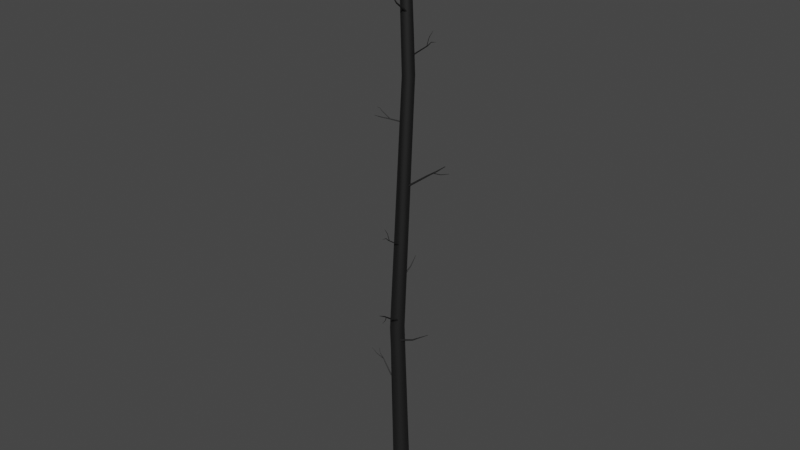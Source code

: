 # Source: Tree3_011.blend  (saved by Blender 2.91.10; exported with 4.5.12 LTS)
import bpy
from mathutils import Matrix  # noqa: F401  (used for matrix-valued properties, if any)

bpy.ops.wm.read_factory_settings(use_empty=True)
scene = bpy.context.scene
scene.name = 'Scene'

# ---- materials (node trees are filled in below, after node groups)
mat_tree_003mat = bpy.data.materials.new('Tree_003Mat')
mat_tree_003mat.use_transparent_shadow = False
mat_tree_003mat.diffuse_color = (0.05098, 0.05098, 0.05098, 1.0)
mat_tree_003mat.roughness = 0.69
mat_tree_003mat.metallic = 1.0

# ---- material node trees
mat_tree_003mat.use_nodes = True; mat_tree_003mat.node_tree.nodes.clear()
_N = mat_tree_003mat.node_tree.nodes; _L = mat_tree_003mat.node_tree.links
n0 = _N.new('ShaderNodeBsdfPrincipled'); n0.name = 'Principled BSDF'; n0.location = (10, 300)
n0.distribution = 'GGX'
n0.subsurface_method = 'BURLEY'
n0.inputs[0].default_value = (0.05098, 0.05098, 0.05098, 1.0)
n0.inputs[1].default_value = 1.0
n0.inputs[2].default_value = 0.69
n0.inputs[3].default_value = 1.45
n0.inputs[27].default_value = (0.0, 0.0, 0.0, 1.0)
n1 = _N.new('ShaderNodeOutputMaterial'); n1.name = 'Material Output'; n1.location = (300, 300)
n2 = _N.new('ShaderNodeNormalMap'); n2.name = 'Normal Map'; n2.location = (-300, -300)
n2.label = 'Normal/Map'
_L.new(n0.outputs[0], n1.inputs[0])
_L.new(n2.outputs[0], n0.inputs[5])
n1.is_active_output = True

# ---- world
world_world = bpy.data.worlds.new('World'); scene.world = world_world
world_world.use_nodes = True; world_world.node_tree.nodes.clear()
_N = world_world.node_tree.nodes; _L = world_world.node_tree.links
n0 = _N.new('ShaderNodeOutputWorld'); n0.name = 'World Output'; n0.location = (300, 300)
n1 = _N.new('ShaderNodeBackground'); n1.name = 'Background'; n1.location = (10, 300)
n1.inputs[0].default_value = (0.05088, 0.05088, 0.05088, 1.0)
_L.new(n1.outputs[0], n0.inputs[0])
n0.is_active_output = True
world_world.color = (0.05088, 0.05088, 0.05088)
world_world.use_sun_shadow = False
world_world.sun_shadow_jitter_overblur = 0.0

# ---- meshes
me_tree_003mesh = bpy.data.meshes.new('Tree_003Mesh')
me_tree_003mesh.from_pydata([(0.04349, -0.8788, 8.204), (0.3269, -1.426, 8.318), (0.04653, -0.8791, 8.198), (0.3279, -1.426, 8.316), (0.04644, -0.881, 8.191), (0.3279, -1.427, 8.313), (0.04326, -0.884, 8.186), (0.3268, -1.428, 8.311), (0.03784, -0.8873, 8.183), (0.3249, -1.429, 8.311), (0.03163, -0.89, 8.184), (0.3228, -1.43, 8.311), (0.02629, -0.8914, 8.188), (0.321, -1.431, 8.312), (0.02326, -0.8911, 8.194), (0.3199, -1.43, 8.314), (0.02334, -0.8891, 8.201), (0.32, -1.43, 8.317), (0.02652, -0.8862, 8.206), (0.3211, -1.429, 8.318), (0.03194, -0.8829, 8.209), (0.3229, -1.428, 8.319), (0.03816, -0.8802, 8.208), (0.3251, -1.427, 8.319), (0.1933, -1.127, 8.233), (0.1957, -1.127, 8.229), (0.1956, -1.129, 8.224), (0.1931, -1.131, 8.22), (0.1889, -1.134, 8.218), (0.1841, -1.136, 8.218), (0.18, -1.137, 8.221), (0.1776, -1.137, 8.226), (0.1777, -1.135, 8.231), (0.1801, -1.133, 8.235), (0.1844, -1.13, 8.237), (0.1892, -1.128, 8.237), (-0.04227, -0.02123, 7.642), (0.1008, -1.313, 8.484), (-0.03248, -0.02748, 7.629), (0.1033, -1.315, 8.481), (-0.03137, -0.03647, 7.613), (0.1036, -1.317, 8.477), (-0.03923, -0.0458, 7.6), (0.1016, -1.32, 8.473), (-0.05397, -0.05296, 7.593), (0.09777, -1.321, 8.471), (-0.07162, -0.05604, 7.593), (0.0932, -1.322, 8.471), (-0.08747, -0.05422, 7.602), (0.08911, -1.322, 8.473), (-0.09726, -0.04797, 7.615), (0.08658, -1.32, 8.477), (-0.09837, -0.03897, 7.631), (0.08629, -1.318, 8.481), (-0.09051, -0.02965, 7.644), (0.08832, -1.315, 8.484), (-0.07577, -0.02248, 7.651), (0.09213, -1.314, 8.486), (-0.05812, -0.0194, 7.651), (0.09669, -1.313, 8.486), (0.03676, -0.5581, 7.977), (0.04466, -0.5631, 7.966), (0.04556, -0.5704, 7.954), (0.03922, -0.5779, 7.943), (0.02732, -0.5837, 7.937), (0.01308, -0.5862, 7.938), (0.0002915, -0.5847, 7.944), (-0.007607, -0.5797, 7.955), (-0.008505, -0.5724, 7.968), (-0.002158, -0.5649, 7.978), (0.00973, -0.5591, 7.984), (0.02398, -0.5566, 7.984), (0.05428, -0.9764, 8.284), (0.06026, -0.9802, 8.276), (0.06094, -0.9857, 8.266), (0.05614, -0.9914, 8.258), (0.04713, -0.9958, 8.254), (0.03634, -0.9977, 8.254), (0.02665, -0.9966, 8.259), (0.02067, -0.9928, 8.268), (0.01999, -0.9873, 8.277), (0.02479, -0.9816, 8.285), (0.0338, -0.9772, 8.29), (0.04459, -0.9753, 8.289), (-0.1281, 0.2565, 9.373), (0.02038, 0.7771, 10.03), (-0.1234, 0.2658, 9.364), (0.02131, 0.7789, 10.03), (-0.1127, 0.2713, 9.356), (0.02342, 0.78, 10.03), (-0.09883, 0.2718, 9.353), (0.02616, 0.7801, 10.02), (-0.08556, 0.2669, 9.355), (0.02879, 0.7791, 10.02), (-0.07641, 0.2581, 9.361), (0.0306, 0.7774, 10.03), (-0.07383, 0.2477, 9.37), (0.03111, 0.7753, 10.03), (-0.07852, 0.2385, 9.38), (0.03018, 0.7735, 10.03), (-0.08922, 0.2329, 9.388), (0.02806, 0.7724, 10.03), (-0.1031, 0.2325, 9.391), (0.02532, 0.7723, 10.03), (-0.1163, 0.2373, 9.389), (0.0227, 0.7733, 10.03), (-0.1255, 0.2461, 9.383), (0.02089, 0.775, 10.03), (-0.04739, 0.5655, 9.658), (-0.04441, 0.5714, 9.652), (-0.0376, 0.5749, 9.647), (-0.02879, 0.5752, 9.645), (-0.02035, 0.5721, 9.646), (-0.01452, 0.5665, 9.65), (-0.01288, 0.5599, 9.656), (-0.01587, 0.554, 9.662), (-0.02267, 0.5504, 9.667), (-0.03148, 0.5502, 9.669), (-0.03993, 0.5532, 9.668), (-0.04575, 0.5588, 9.664), (0.0325, -0.1204, 10.83), (0.04337, -1.091, 11.44), (0.02945, -0.1275, 10.82), (0.04284, -1.092, 11.44), (0.02066, -0.1329, 10.81), (0.04133, -1.093, 11.44), (0.008486, -0.1352, 10.81), (0.03924, -1.093, 11.44), (-0.003805, -0.1337, 10.81), (0.03712, -1.093, 11.44), (-0.01292, -0.1289, 10.82), (0.03555, -1.092, 11.44), (-0.01643, -0.122, 10.83), (0.03495, -1.091, 11.44), (-0.01337, -0.1148, 10.84), (0.03547, -1.09, 11.44), (-0.004585, -0.1094, 10.85), (0.03699, -1.089, 11.44), (0.007585, -0.1071, 10.85), (0.03908, -1.089, 11.44), (0.01988, -0.1086, 10.85), (0.0412, -1.089, 11.44), (0.029, -0.1135, 10.84), (0.04277, -1.09, 11.44), (0.04248, -0.7324, 11.26), (0.04063, -0.7367, 11.25), (0.03531, -0.74, 11.25), (0.02794, -0.7413, 11.25), (0.02049, -0.7404, 11.25), (0.01497, -0.7375, 11.25), (0.01285, -0.7333, 11.26), (0.0147, -0.729, 11.27), (0.02002, -0.7257, 11.27), (0.02739, -0.7243, 11.27), (0.03483, -0.7252, 11.27), (0.04035, -0.7282, 11.27), (0.0396, -0.8766, 11.4), (0.03868, -0.8787, 11.4), (0.03606, -0.8803, 11.4), (0.03242, -0.881, 11.39), (0.02874, -0.8806, 11.4), (0.02602, -0.8791, 11.4), (0.02497, -0.877, 11.4), (0.02588, -0.8749, 11.4), (0.02851, -0.8733, 11.41), (0.03215, -0.8726, 11.41), (0.03582, -0.8731, 11.41), (0.03855, -0.8745, 11.4), (0.03807, -0.6921, 11.23), (0.03867, -0.9488, 11.79), (0.03667, -0.6974, 11.23), (0.03818, -0.9506, 11.79), (0.03251, -0.7015, 11.23), (0.03673, -0.952, 11.79), (0.02671, -0.7031, 11.23), (0.03472, -0.9526, 11.79), (0.02081, -0.7018, 11.23), (0.03266, -0.9522, 11.79), (0.01641, -0.6981, 11.23), (0.03113, -0.9509, 11.79), (0.01467, -0.6929, 11.23), (0.03053, -0.949, 11.79), (0.01607, -0.6875, 11.24), (0.03101, -0.9472, 11.79), (0.02023, -0.6835, 11.24), (0.03246, -0.9458, 11.79), (0.02603, -0.6819, 11.24), (0.03448, -0.9452, 11.79), (0.03192, -0.6831, 11.24), (0.03653, -0.9456, 11.79), (0.03633, -0.6869, 11.24), (0.03806, -0.9469, 11.79), (0.03788, -0.7904, 11.55), (0.03688, -0.7942, 11.54), (0.03391, -0.7971, 11.54), (0.02976, -0.7982, 11.54), (0.02555, -0.7973, 11.54), (0.0224, -0.7947, 11.54), (0.02116, -0.7909, 11.55), (0.02216, -0.7871, 11.55), (0.02513, -0.7842, 11.55), (0.02928, -0.7831, 11.55), (0.03349, -0.784, 11.55), (0.03663, -0.7867, 11.55), (0.3064, -0.1038, 19.35), (0.2784, -0.9012, 20.17), (0.3017, -0.1152, 19.34), (0.2774, -0.9035, 20.16), (0.2889, -0.1235, 19.33), (0.2749, -0.9051, 20.16), (0.2714, -0.1265, 19.32), (0.2714, -0.9057, 20.16), (0.2539, -0.1235, 19.33), (0.268, -0.9051, 20.16), (0.2411, -0.1152, 19.34), (0.2654, -0.9035, 20.16), (0.2364, -0.1038, 19.35), (0.2645, -0.9012, 20.17), (0.2411, -0.09245, 19.36), (0.2654, -0.899, 20.17), (0.2539, -0.08413, 19.37), (0.268, -0.8973, 20.17), (0.2714, -0.08109, 19.38), (0.2714, -0.8967, 20.17), (0.2889, -0.08413, 19.37), (0.2749, -0.8973, 20.17), (0.3017, -0.09245, 19.36), (0.2774, -0.899, 20.17), (0.2937, -0.5791, 19.72), (0.2907, -0.5863, 19.71), (0.2826, -0.5916, 19.71), (0.2714, -0.5936, 19.7), (0.2603, -0.5916, 19.71), (0.2522, -0.5863, 19.71), (0.2492, -0.5791, 19.72), (0.2522, -0.5719, 19.73), (0.2603, -0.5666, 19.74), (0.2714, -0.5647, 19.74), (0.2826, -0.5666, 19.74), (0.2907, -0.5719, 19.73), (0.0148, 0.02522, 20.08), (-0.7826, 0.05329, 20.89), (0.003444, 0.02991, 20.07), (-0.7849, 0.05422, 20.89), (-0.004871, 0.04272, 20.06), (-0.7865, 0.05675, 20.89), (-0.007915, 0.06021, 20.05), (-0.7871, 0.06021, 20.89), (-0.004871, 0.0777, 20.06), (-0.7865, 0.06367, 20.89), (0.003444, 0.09051, 20.07), (-0.7849, 0.06621, 20.89), (0.0148, 0.0952, 20.08), (-0.7826, 0.06713, 20.89), (0.02616, 0.09051, 20.09), (-0.7804, 0.06621, 20.9), (0.03448, 0.0777, 20.1), (-0.7787, 0.06367, 20.9), (0.03752, 0.06021, 20.11), (-0.7781, 0.06021, 20.9), (0.02616, 0.02991, 20.09), (-0.7804, 0.05422, 20.9), (-0.4605, 0.03795, 20.45), (-0.4677, 0.04093, 20.44), (-0.473, 0.04908, 20.43), (-0.475, 0.06021, 20.43), (-0.473, 0.07134, 20.43), (-0.4677, 0.07949, 20.44), (-0.4605, 0.08247, 20.45), (-0.4533, 0.07949, 20.46), (-0.448, 0.07134, 20.46), (-0.446, 0.06021, 20.47), (-0.4533, 0.04093, 20.46), (-0.4841, -0.03599, 4.992), (-1.298, 0.2467, 5.748), (-0.4814, -0.02363, 4.991), (-1.298, 0.2488, 5.747), (-0.475, -0.0135, 4.995), (-1.297, 0.2506, 5.748), (-0.4665, -0.008347, 5.003), (-1.295, 0.2515, 5.749), (-0.4582, -0.009532, 5.013), (-1.294, 0.2513, 5.751), (-0.4523, -0.01674, 5.021), (-1.293, 0.25, 5.753), (-0.4504, -0.02804, 5.027), (-1.293, 0.2481, 5.753), (-0.453, -0.04041, 5.027), (-1.293, 0.246, 5.754), (-0.4595, -0.05053, 5.023), (-1.294, 0.2442, 5.753), (-0.468, -0.05569, 5.015), (-1.296, 0.2433, 5.752), (-0.4763, -0.05451, 5.006), (-1.297, 0.2435, 5.75), (-0.4822, -0.0473, 4.997), (-1.298, 0.2448, 5.748), (-1.019, 0.1116, 5.492), (-1.018, 0.1191, 5.492), (-1.014, 0.1252, 5.494), (-1.009, 0.1284, 5.499), (-1.004, 0.1277, 5.505), (-1.0, 0.1233, 5.51), (-0.999, 0.1164, 5.513), (-1.001, 0.109, 5.514), (-1.005, 0.1028, 5.511), (-1.01, 0.09971, 5.506), (-1.015, 0.1004, 5.501), (-1.018, 0.1048, 5.495), (-1.16, 0.1197, 5.637), (-1.159, 0.1234, 5.637), (-1.157, 0.1264, 5.638), (-1.154, 0.1279, 5.641), (-1.152, 0.1276, 5.644), (-1.15, 0.1254, 5.646), (-1.15, 0.122, 5.648), (-1.15, 0.1183, 5.648), (-1.152, 0.1153, 5.647), (-1.155, 0.1138, 5.644), (-1.157, 0.1141, 5.642), (-1.159, 0.1163, 5.639), (-0.9825, 0.101, 5.463), (-1.371, -0.09255, 5.896), (-0.9833, 0.1068, 5.465), (-1.371, -0.09056, 5.896), (-0.9818, 0.1115, 5.468), (-1.371, -0.08892, 5.898), (-0.9783, 0.1139, 5.473), (-1.369, -0.08808, 5.899), (-0.9738, 0.1134, 5.477), (-1.368, -0.08826, 5.901), (-0.9694, 0.1101, 5.479), (-1.366, -0.08942, 5.901), (-0.9663, 0.1049, 5.48), (-1.365, -0.09123, 5.902), (-0.9655, 0.09911, 5.478), (-1.365, -0.09323, 5.901), (-0.967, 0.09441, 5.474), (-1.365, -0.09486, 5.9), (-0.9705, 0.09198, 5.47), (-1.367, -0.09571, 5.898), (-0.9751, 0.0925, 5.466), (-1.368, -0.09553, 5.897), (-0.9794, 0.09582, 5.464), (-1.37, -0.09437, 5.896), (-1.175, -0.04118, 5.688), (-1.176, -0.03709, 5.689), (-1.175, -0.03372, 5.692), (-1.172, -0.03199, 5.695), (-1.169, -0.03236, 5.697), (-1.166, -0.03473, 5.699), (-1.164, -0.03847, 5.7), (-1.163, -0.04256, 5.698), (-1.164, -0.04593, 5.696), (-1.167, -0.04766, 5.693), (-1.17, -0.04728, 5.69), (-1.173, -0.04492, 5.688), (-0.3574, -0.1745, 15.54), (-0.9408, -0.1931, 15.84), (-0.3607, -0.1775, 15.54), (-0.9413, -0.1936, 15.84), (-0.3643, -0.1769, 15.53), (-0.9419, -0.1935, 15.84), (-0.3673, -0.1727, 15.53), (-0.9425, -0.1927, 15.84), (-0.3689, -0.1661, 15.52), (-0.9427, -0.1916, 15.84), (-0.3686, -0.1589, 15.52), (-0.9427, -0.1904, 15.84), (-0.3666, -0.153, 15.53), (-0.9423, -0.1894, 15.84), (-0.3633, -0.1499, 15.53), (-0.9418, -0.1888, 15.84), (-0.3597, -0.1506, 15.54), (-0.9411, -0.1889, 15.84), (-0.3567, -0.1548, 15.54), (-0.9406, -0.1897, 15.84), (-0.3551, -0.1614, 15.55), (-0.9404, -0.1908, 15.84), (-0.3554, -0.1686, 15.55), (-0.9404, -0.192, 15.84), (-0.7295, -0.1744, 15.75), (-0.7314, -0.1763, 15.75), (-0.7336, -0.1759, 15.75), (-0.7354, -0.1733, 15.74), (-0.7364, -0.1694, 15.74), (-0.7362, -0.165, 15.74), (-0.735, -0.1614, 15.74), (-0.733, -0.1596, 15.75), (-0.7308, -0.16, 15.75), (-0.729, -0.1625, 15.75), (-0.7281, -0.1665, 15.76), (-0.7282, -0.1709, 15.76), (-0.8223, -0.1601, 15.82), (-0.8233, -0.161, 15.82), (-0.8244, -0.1608, 15.82), (-0.8253, -0.1596, 15.82), (-0.8258, -0.1576, 15.81), (-0.8257, -0.1555, 15.81), (-0.8251, -0.1537, 15.82), (-0.8241, -0.1528, 15.82), (-0.823, -0.153, 15.82), (-0.8221, -0.1542, 15.82), (-0.8217, -0.1562, 15.82), (-0.8217, -0.1584, 15.82), (0.01957, -0.05316, 15.5), (-0.8967, -0.3547, 15.59), (0.01966, -0.05658, 15.49), (-0.8966, -0.3556, 15.59), (0.018, -0.05501, 15.48), (-0.8971, -0.3552, 15.59), (0.01503, -0.04885, 15.47), (-0.8978, -0.3536, 15.59), (0.01154, -0.03977, 15.47), (-0.8987, -0.3513, 15.59), (0.008485, -0.0302, 15.47), (-0.8995, -0.3488, 15.59), (0.006667, -0.02269, 15.48), (-0.9, -0.3468, 15.59), (0.006578, -0.01927, 15.49), (-0.9, -0.346, 15.59), (0.008241, -0.02085, 15.5), (-0.8996, -0.3464, 15.59), (0.01121, -0.02701, 15.51), (-0.8988, -0.348, 15.6), (0.01469, -0.03608, 15.51), (-0.8979, -0.3503, 15.6), (0.01775, -0.04566, 15.51), (-0.8971, -0.3528, 15.6), (-0.4721, -0.2186, 15.55), (-0.4721, -0.2213, 15.54), (-0.4734, -0.2201, 15.54), (-0.4758, -0.2151, 15.53), (-0.4786, -0.2078, 15.53), (-0.4811, -0.2, 15.53), (-0.4825, -0.194, 15.54), (-0.4826, -0.1912, 15.54), (-0.4813, -0.1925, 15.55), (-0.4789, -0.1975, 15.56), (-0.4761, -0.2048, 15.56), (-0.4736, -0.2125, 15.56), (-0.6818, -0.2915, 15.57), (-0.6817, -0.2936, 15.56), (-0.6827, -0.2926, 15.56), (-0.6845, -0.2889, 15.55), (-0.6867, -0.2833, 15.55), (-0.6885, -0.2774, 15.55), (-0.6896, -0.2729, 15.55), (-0.6897, -0.2708, 15.56), (-0.6887, -0.2717, 15.57), (-0.6869, -0.2755, 15.57), (-0.6847, -0.281, 15.57), (-0.6829, -0.2869, 15.57), (1.155, 0.3116, 13.8), (1.781, 0.3577, 13.93), (1.157, 0.3075, 13.79), (1.781, 0.3563, 13.93), (1.159, 0.3013, 13.79), (1.782, 0.3542, 13.93), (1.159, 0.2946, 13.79), (1.782, 0.3519, 13.93), (1.159, 0.2891, 13.79), (1.782, 0.35, 13.93), (1.157, 0.2864, 13.8), (1.781, 0.3491, 13.93), (1.155, 0.2872, 13.81), (1.781, 0.3493, 13.94), (1.153, 0.2912, 13.81), (1.78, 0.3507, 13.94), (1.151, 0.2974, 13.81), (1.779, 0.3528, 13.94), (1.151, 0.3041, 13.81), (1.779, 0.3551, 13.94), (1.151, 0.3096, 13.81), (1.779, 0.357, 13.94), (1.153, 0.3123, 13.8), (1.78, 0.3579, 13.93), (1.461, 0.321, 13.83), (1.463, 0.3179, 13.82), (1.464, 0.313, 13.82), (1.464, 0.3078, 13.82), (1.464, 0.3036, 13.83), (1.463, 0.3015, 13.83), (1.461, 0.302, 13.84), (1.459, 0.3052, 13.84), (1.458, 0.31, 13.84), (1.458, 0.3152, 13.84), (1.458, 0.3194, 13.84), (1.459, 0.3215, 13.83), (0.2385, 0.05643, 13.12), (1.555, 0.4383, 14.12), (0.2494, 0.04702, 13.11), (1.557, 0.4359, 14.11), (0.2574, 0.03155, 13.1), (1.56, 0.4319, 14.11), (0.2603, 0.01416, 13.11), (1.56, 0.4274, 14.11), (0.2574, -0.0004873, 13.12), (1.56, 0.4236, 14.12), (0.2494, -0.008471, 13.13), (1.557, 0.4215, 14.12), (0.2385, -0.007651, 13.15), (1.555, 0.4217, 14.12), (0.2276, 0.001752, 13.16), (1.552, 0.4242, 14.13), (0.2196, 0.01722, 13.16), (1.55, 0.4282, 14.13), (0.2167, 0.03461, 13.16), (1.549, 0.4327, 14.13), (0.2196, 0.04926, 13.15), (1.55, 0.4364, 14.12), (0.2276, 0.05724, 13.13), (1.552, 0.4385, 14.12), (0.9467, 0.2685, 13.65), (0.9555, 0.2609, 13.65), (0.962, 0.2484, 13.64), (0.9643, 0.2344, 13.64), (0.962, 0.2226, 13.65), (0.9555, 0.2161, 13.66), (0.9467, 0.2168, 13.67), (0.9379, 0.2244, 13.68), (0.9315, 0.2369, 13.69), (0.9291, 0.2509, 13.68), (0.9315, 0.2627, 13.68), (0.9379, 0.2692, 13.67), (1.257, 0.3514, 13.87), (1.264, 0.3457, 13.87), (1.268, 0.3362, 13.86), (1.27, 0.3256, 13.87), (1.268, 0.3166, 13.87), (1.264, 0.3118, 13.88), (1.257, 0.3123, 13.89), (1.25, 0.318, 13.9), (1.245, 0.3275, 13.9), (1.244, 0.3381, 13.9), (1.245, 0.3471, 13.89), (1.25, 0.3519, 13.88), (0.4279, 0.08742, 17.89), (1.392, 0.06716, 18.51), (0.4351, 0.08414, 17.88), (1.393, 0.06659, 18.51), (0.4403, 0.07518, 17.87), (1.394, 0.06505, 18.51), (0.4422, 0.06294, 17.87), (1.394, 0.06294, 18.51), (0.4403, 0.05071, 17.87), (1.394, 0.06084, 18.51), (0.4351, 0.04175, 17.88), (1.393, 0.05929, 18.51), (0.4279, 0.03847, 17.89), (1.392, 0.05873, 18.51), (0.4208, 0.04175, 17.9), (1.391, 0.05929, 18.51), (0.4156, 0.05071, 17.91), (1.39, 0.06084, 18.51), (0.4137, 0.06294, 17.91), (1.39, 0.06294, 18.51), (0.4156, 0.07518, 17.91), (1.39, 0.06505, 18.51), (0.4208, 0.08414, 17.9), (1.391, 0.06659, 18.51), (1.035, 0.07776, 18.33), (1.04, 0.07578, 18.32), (1.043, 0.07035, 18.32), (1.044, 0.06294, 18.31), (1.043, 0.05553, 18.32), (1.04, 0.05011, 18.32), (1.035, 0.04812, 18.33), (1.031, 0.05011, 18.33), (1.028, 0.05553, 18.34), (1.027, 0.06294, 18.34), (1.028, 0.07035, 18.34), (1.031, 0.07578, 18.33), (1.178, 0.07026, 18.47), (1.18, 0.06928, 18.47), (1.182, 0.0666, 18.46), (1.182, 0.06294, 18.46), (1.182, 0.05929, 18.46), (1.18, 0.05661, 18.47), (1.178, 0.05563, 18.47), (1.176, 0.05661, 18.47), (1.174, 0.05929, 18.48), (1.174, 0.06294, 18.48), (1.174, 0.0666, 18.48), (1.176, 0.06928, 18.47), (0.9953, 0.07465, 18.3), (1.246, 0.06702, 18.86), (1.001, 0.07308, 18.3), (1.248, 0.06647, 18.86), (1.005, 0.0688, 18.3), (1.249, 0.06498, 18.86), (1.006, 0.06294, 18.3), (1.25, 0.06294, 18.86), (1.005, 0.05709, 18.3), (1.249, 0.06091, 18.86), (1.001, 0.05281, 18.3), (1.248, 0.05942, 18.86), (0.9953, 0.05124, 18.3), (1.246, 0.05887, 18.86), (0.99, 0.05281, 18.3), (1.244, 0.05942, 18.86), (0.9861, 0.05709, 18.3), (1.243, 0.06091, 18.86), (0.9847, 0.06294, 18.31), (1.242, 0.06294, 18.86), (0.9861, 0.0688, 18.3), (1.243, 0.06498, 18.86), (0.99, 0.07308, 18.3), (1.244, 0.06647, 18.86), (1.09, 0.0713, 18.61), (1.094, 0.07018, 18.61), (1.097, 0.06712, 18.61), (1.098, 0.06294, 18.61), (1.097, 0.05876, 18.61), (1.094, 0.0557, 18.61), (1.09, 0.05458, 18.61), (1.087, 0.0557, 18.62), (1.084, 0.05876, 18.62), (1.083, 0.06294, 18.62), (1.084, 0.06712, 18.62), (1.087, 0.07018, 18.62), (-0.1716, -0.08287, 6.72), (1.034, 0.2803, 7.263), (-0.1639, -0.1009, 6.71), (1.036, 0.2768, 7.261), (-0.1591, -0.1221, 6.711), (1.037, 0.2726, 7.262), (-0.1584, -0.1408, 6.722), (1.037, 0.2689, 7.264), (-0.1621, -0.1521, 6.74), (1.036, 0.2667, 7.267), (-0.1692, -0.1528, 6.761), (1.035, 0.2665, 7.271), (-0.1777, -0.1428, 6.778), (1.033, 0.2685, 7.275), (-0.1854, -0.1248, 6.788), (1.031, 0.272, 7.277), (-0.1903, -0.1036, 6.787), (1.03, 0.2762, 7.277), (-0.191, -0.08488, 6.776), (1.03, 0.2799, 7.274), (-0.1873, -0.07363, 6.758), (1.031, 0.2822, 7.271), (-0.1802, -0.07289, 6.737), (1.032, 0.2823, 7.267), (0.5052, 0.04636, 6.943), (0.5102, 0.0349, 6.937), (0.5132, 0.0214, 6.938), (0.5137, 0.009473, 6.945), (0.5113, 0.002318, 6.957), (0.5068, 0.001845, 6.97), (0.5014, 0.008187, 6.981), (0.4965, 0.01965, 6.987), (0.4934, 0.03315, 6.986), (0.493, 0.04507, 6.979), (0.4953, 0.05223, 6.968), (0.4998, 0.0527, 6.954), (0.01486, 0.3566, 0.003807), (0.01486, 0.2182, 23.53), (0.2088, 0.2936, 0.003807), (0.1274, 0.1816, 23.53), (0.3286, 0.1286, 0.003807), (0.197, 0.08585, 23.53), (0.3286, -0.07529, 0.003807), (0.197, -0.03252, 23.53), (0.2088, -0.2402, 0.003807), (0.1274, -0.1283, 23.53), (0.01486, -0.3033, 0.003807), (0.01486, -0.1649, 23.53), (-0.1791, -0.2402, 0.003807), (-0.09772, -0.1283, 23.53), (-0.2989, -0.07529, 0.003807), (-0.1673, -0.03252, 23.53), (-0.2989, 0.1286, 0.003807), (-0.1673, 0.08585, 23.53), (-0.1791, 0.2936, 0.003807), (-0.09772, 0.1816, 23.53), (0.2743, 0.2553, 17.17), (0.4087, 0.2116, 17.17), (0.4917, 0.09731, 17.17), (0.4917, -0.04398, 17.17), (0.4087, -0.1583, 17.17), (0.2743, -0.2019, 17.17), (0.1399, -0.1583, 17.17), (0.05688, -0.04398, 17.17), (0.05688, 0.09731, 17.17), (0.1399, 0.2116, 17.17), (-0.05449, 0.2526, 7.24), (0.04696, 0.113, 7.24), (0.04696, -0.05963, 7.24), (-0.05449, -0.1993, 7.24), (-0.2186, -0.2526, 7.24), (-0.3828, -0.1993, 7.24), (-0.4842, -0.05963, 7.24), (-0.4842, 0.113, 7.24), (-0.3828, 0.2526, 7.24), (-0.2186, 0.3059, 7.24)], [], [(24, 1, 3), (3, 25, 24), (25, 3, 5), (5, 26, 25), (26, 5, 7), (7, 27, 26), (27, 7, 9), (9, 28, 27), (28, 9, 11), (11, 29, 28), (29, 11, 13), (13, 30, 29), (30, 13, 15), (15, 31, 30), (31, 15, 17), (17, 32, 31), (32, 17, 19), (19, 33, 32), (33, 19, 21), (21, 34, 33), (34, 21, 23), (23, 35, 34), (35, 23, 1), (1, 24, 35), (22, 35, 24), (24, 0, 22), (20, 34, 35), (35, 22, 20), (18, 33, 34), (34, 20, 18), (16, 32, 33), (33, 18, 16), (14, 31, 32), (32, 16, 14), (12, 30, 31), (31, 14, 12), (10, 29, 30), (30, 12, 10), (8, 28, 29), (29, 10, 8), (6, 27, 28), (28, 8, 6), (4, 26, 27), (27, 6, 4), (2, 25, 26), (26, 4, 2), (0, 24, 25), (25, 2, 0), (83, 59, 37), (72, 83, 37), (72, 37, 39), (72, 39, 73), (73, 39, 41), (43, 75, 74), (41, 43, 74), (73, 41, 74), (75, 43, 45), (47, 77, 76), (45, 47, 76), (75, 45, 76), (77, 47, 49), (51, 79, 78), (49, 51, 78), (77, 49, 78), (79, 51, 53), (55, 81, 80), (53, 55, 80), (79, 53, 80), (81, 55, 57), (59, 83, 82), (57, 59, 82), (81, 57, 82), (58, 71, 60), (61, 38, 36), (60, 61, 36), (58, 60, 36), (54, 69, 70), (56, 54, 70), (56, 70, 71), (56, 71, 58), (50, 67, 68), (52, 50, 68), (52, 68, 69), (52, 69, 54), (46, 65, 66), (48, 46, 66), (48, 66, 67), (48, 67, 50), (42, 63, 64), (44, 42, 64), (44, 64, 65), (44, 65, 46), (38, 61, 62), (40, 38, 62), (40, 62, 63), (40, 63, 42), (71, 83, 72), (73, 61, 60), (72, 73, 60), (71, 72, 60), (69, 81, 82), (70, 69, 82), (70, 82, 83), (70, 83, 71), (67, 79, 80), (68, 67, 80), (68, 80, 81), (68, 81, 69), (65, 77, 78), (66, 65, 78), (66, 78, 79), (66, 79, 67), (63, 75, 76), (64, 63, 76), (64, 76, 77), (64, 77, 65), (61, 73, 74), (62, 61, 74), (62, 74, 75), (62, 75, 63), (87, 89, 110, 109), (91, 111, 110, 89), (91, 93, 112, 111), (95, 113, 112, 93), (95, 97, 114, 113), (99, 115, 114, 97), (99, 101, 116, 115), (103, 117, 116, 101), (103, 105, 118, 117), (107, 119, 118, 105), (107, 85, 108, 119), (119, 108, 106, 104), (108, 109, 84, 106), (98, 116, 117, 100), (117, 118, 102, 100), (94, 114, 115, 96), (115, 116, 98, 96), (90, 112, 113, 92), (113, 114, 94, 92), (86, 110, 111, 88), (111, 112, 90, 88), (109, 110, 86, 84), (123, 157, 156, 121), (125, 158, 157, 123), (125, 127, 159, 158), (129, 160, 159, 127), (129, 131, 161, 160), (133, 162, 161, 131), (133, 135, 163, 162), (137, 164, 163, 135), (137, 139, 165, 164), (141, 166, 165, 139), (141, 143, 167, 166), (144, 145, 122, 120), (140, 138, 153, 154), (155, 142, 140, 154), (136, 134, 151, 152), (153, 138, 136, 152), (132, 130, 149, 150), (151, 134, 132, 150), (128, 126, 147, 148), (149, 130, 128, 148), (124, 122, 145, 146), (147, 126, 124, 146), (156, 144, 155, 167), (156, 157, 145, 144), (154, 153, 165, 166), (167, 155, 154, 166), (152, 151, 163, 164), (165, 153, 152, 164), (150, 149, 161, 162), (163, 151, 150, 162), (148, 147, 159, 160), (161, 149, 148, 160), (146, 145, 157, 158), (159, 147, 146, 158), (156, 167, 143, 121), (171, 193, 192, 169), (173, 194, 193, 171), (173, 175, 195, 194), (177, 196, 195, 175), (179, 197, 196, 177), (179, 181, 198, 197), (183, 199, 198, 181), (183, 185, 200, 199), (187, 201, 200, 185), (189, 202, 201, 187), (189, 191, 203, 202), (190, 203, 192), (193, 170, 168), (192, 193, 168), (190, 192, 168), (186, 201, 202), (188, 186, 202), (188, 202, 203), (188, 203, 190), (184, 200, 201), (201, 186, 184), (180, 198, 199), (182, 180, 199), (182, 199, 200), (182, 200, 184), (176, 196, 197), (178, 176, 197), (178, 197, 198), (178, 198, 180), (174, 195, 196), (196, 176, 174), (170, 193, 194), (172, 170, 194), (172, 194, 195), (172, 195, 174), (207, 209, 230, 229), (211, 231, 230, 209), (211, 213, 232, 231), (215, 233, 232, 213), (215, 217, 234, 233), (219, 235, 234, 217), (219, 221, 236, 235), (223, 237, 236, 221), (223, 225, 238, 237), (227, 239, 238, 225), (227, 205, 228, 239), (226, 224, 238, 239), (228, 204, 226, 239), (222, 220, 236, 237), (238, 224, 222, 237), (218, 216, 234, 235), (236, 220, 218, 235), (214, 212, 232, 233), (234, 216, 214, 233), (210, 208, 230, 231), (232, 212, 210, 231), (206, 204, 228, 229), (230, 208, 206, 229), (259, 261, 272, 271), (243, 263, 262, 241), (245, 264, 263, 243), (245, 247, 265, 264), (249, 266, 265, 247), (249, 251, 267, 266), (253, 268, 267, 251), (253, 255, 269, 268), (257, 270, 269, 255), (257, 259, 271, 270), (272, 260, 258, 271), (262, 240, 260, 272), (262, 263, 242, 240), (256, 254, 269, 270), (271, 258, 256, 270), (252, 250, 267, 268), (269, 254, 252, 268), (248, 246, 265, 266), (267, 250, 248, 266), (244, 242, 263, 264), (265, 246, 244, 264), (309, 274, 276), (278, 311, 310), (276, 278, 310), (309, 276, 310), (311, 278, 280), (282, 313, 312), (280, 282, 312), (311, 280, 312), (313, 282, 284), (286, 315, 314), (284, 286, 314), (313, 284, 314), (315, 286, 288), (290, 317, 316), (288, 290, 316), (315, 288, 316), (317, 290, 292), (294, 319, 318), (292, 294, 318), (317, 292, 318), (319, 294, 296), (274, 309, 320), (296, 274, 320), (319, 296, 320), (293, 307, 308), (295, 293, 308), (295, 308, 297), (295, 297, 273), (289, 305, 306), (291, 289, 306), (291, 306, 307), (291, 307, 293), (285, 303, 304), (287, 285, 304), (287, 304, 305), (287, 305, 289), (281, 301, 302), (283, 281, 302), (283, 302, 303), (283, 303, 285), (277, 299, 300), (279, 277, 300), (279, 300, 301), (279, 301, 281), (273, 297, 298), (275, 273, 298), (275, 298, 299), (275, 299, 277), (307, 319, 320), (308, 307, 320), (308, 320, 309), (308, 309, 297), (305, 317, 318), (306, 305, 318), (306, 318, 319), (306, 319, 307), (303, 315, 316), (304, 303, 316), (304, 316, 317), (304, 317, 305), (301, 313, 314), (302, 301, 314), (302, 314, 315), (302, 315, 303), (299, 311, 312), (300, 299, 312), (300, 312, 313), (300, 313, 301), (297, 309, 310), (298, 297, 310), (298, 310, 311), (298, 311, 299), (345, 322, 324), (324, 346, 345), (346, 324, 326), (328, 348, 347), (326, 328, 347), (346, 326, 347), (348, 328, 330), (332, 350, 349), (330, 332, 349), (348, 330, 349), (350, 332, 334), (334, 351, 350), (351, 334, 336), (338, 353, 352), (336, 338, 352), (351, 336, 352), (353, 338, 340), (342, 355, 354), (340, 342, 354), (353, 340, 354), (355, 342, 344), (322, 345, 356), (344, 322, 356), (355, 344, 356), (341, 355, 356), (343, 341, 356), (343, 356, 345), (343, 345, 321), (337, 353, 354), (339, 337, 354), (339, 354, 355), (339, 355, 341), (333, 351, 352), (335, 333, 352), (335, 352, 353), (335, 353, 337), (331, 350, 351), (351, 333, 331), (327, 348, 349), (329, 327, 349), (329, 349, 350), (329, 350, 331), (323, 346, 347), (325, 323, 347), (325, 347, 348), (325, 348, 327), (321, 345, 346), (346, 323, 321), (360, 362, 395, 394), (364, 396, 395, 362), (366, 368, 398, 397), (364, 366, 397, 396), (370, 399, 398, 368), (372, 400, 399, 370), (374, 401, 400, 372), (374, 376, 402, 401), (378, 403, 402, 376), (378, 380, 404, 403), (358, 393, 404, 380), (381, 382, 357, 379), (373, 390, 391, 375), (391, 392, 377, 375), (369, 388, 389, 371), (389, 390, 373, 371), (365, 386, 387, 367), (387, 388, 369, 367), (359, 383, 384, 361), (384, 385, 363, 361), (385, 386, 365, 363), (382, 383, 359, 357), (393, 381, 392, 404), (391, 390, 402, 403), (404, 392, 391, 403), (389, 388, 400, 401), (402, 390, 389, 401), (400, 388, 387, 399), (399, 387, 386, 398), (384, 383, 395, 396), (385, 384, 396, 397), (398, 386, 385, 397), (382, 381, 393, 394), (395, 383, 382, 394), (408, 442, 441, 406), (410, 443, 442, 408), (410, 412, 444, 443), (414, 445, 444, 412), (416, 446, 445, 414), (416, 418, 447, 446), (420, 448, 447, 418), (420, 422, 449, 448), (424, 450, 449, 422), (426, 451, 450, 424), (426, 428, 452, 451), (441, 429, 440, 452), (430, 431, 407, 405), (427, 429, 430, 405), (423, 421, 438, 439), (439, 440, 425, 423), (419, 437, 438, 421), (436, 437, 419, 417), (413, 411, 433, 434), (435, 436, 417, 415, 434), (415, 413, 434), (409, 432, 433, 411), (431, 432, 409, 407), (441, 442, 430, 429), (439, 438, 450, 451), (452, 440, 439, 451), (450, 438, 437, 449), (436, 435, 447, 448), (449, 437, 436, 448), (434, 433, 445, 446), (447, 435, 434, 446), (445, 433, 432, 444), (431, 430, 442, 443), (444, 432, 431, 443), (456, 478, 477, 454), (458, 479, 478, 456), (458, 460, 480, 479), (462, 481, 480, 460), (462, 464, 482, 481), (466, 483, 482, 464), (466, 468, 484, 483), (470, 485, 484, 468), (470, 472, 486, 485), (474, 487, 486, 472), (474, 476, 488, 487), (477, 453, 475, 488), (477, 478, 455, 453), (473, 471, 486, 487), (488, 475, 473, 487), (469, 467, 484, 485), (486, 471, 469, 485), (465, 463, 482, 483), (484, 467, 465, 483), (461, 459, 480, 481), (482, 463, 461, 481), (457, 455, 478, 479), (480, 459, 457, 479), (144, 120, 142, 155), (490, 492, 525, 536), (492, 494, 526, 525), (496, 498, 528, 527), (526, 494, 496, 527), (500, 502, 530, 529), (528, 498, 500, 529), (504, 506, 532, 531), (530, 502, 504, 531), (508, 510, 534, 533), (532, 506, 508, 533), (534, 510, 512, 535), (477, 488, 476, 454), (513, 514, 491, 489), (509, 507, 522, 523), (524, 511, 509, 523), (505, 503, 520, 521), (522, 507, 505, 521), (501, 499, 518, 519), (520, 503, 501, 519), (497, 495, 516, 517), (518, 499, 497, 517), (493, 491, 514, 515), (516, 495, 493, 515), (525, 526, 514, 513), (523, 522, 534, 535), (536, 524, 523, 535), (521, 520, 532, 533), (534, 522, 521, 533), (519, 518, 530, 531), (532, 520, 519, 531), (517, 516, 528, 529), (530, 518, 517, 529), (515, 514, 526, 527), (528, 516, 515, 527), (540, 574, 573, 538), (542, 575, 574, 540), (542, 544, 576, 575), (546, 577, 576, 544), (546, 548, 578, 577), (550, 579, 578, 548), (550, 552, 580, 579), (554, 581, 580, 552), (554, 556, 582, 581), (558, 583, 582, 556), (560, 584, 583, 558), (561, 562, 539, 537), (572, 559, 557, 571), (571, 557, 555, 570), (553, 551, 568, 569), (570, 555, 553, 569), (549, 547, 566, 567), (568, 551, 549, 567), (545, 543, 564, 565), (566, 547, 545, 565), (541, 539, 562, 563), (564, 543, 541, 563), (573, 561, 572, 584), (573, 574, 562, 561), (584, 572, 571, 583), (583, 571, 570, 582), (569, 568, 580, 581), (582, 570, 569, 581), (567, 566, 578, 579), (580, 568, 567, 579), (565, 564, 576, 577), (578, 566, 565, 577), (563, 562, 574, 575), (576, 564, 563, 575), (590, 611, 610, 588), (592, 612, 611, 590), (592, 594, 613, 612), (596, 614, 613, 594), (596, 598, 615, 614), (600, 616, 615, 598), (600, 602, 617, 616), (604, 618, 617, 602), (606, 619, 618, 604), (608, 620, 619, 606), (586, 609, 620, 608), (609, 585, 607, 620), (620, 607, 605, 619), (619, 605, 603, 618), (618, 603, 601, 617), (599, 597, 615, 616), (617, 601, 599, 616), (595, 593, 613, 614), (615, 597, 595, 614), (591, 589, 611, 612), (613, 593, 591, 612), (611, 589, 587, 610), (610, 587, 585, 609), (425, 440, 429, 427), (656, 644, 622), (645, 656, 622), (645, 622, 624), (645, 624, 646), (646, 624, 626), (628, 648, 647), (626, 628, 647), (646, 626, 647), (648, 628, 630), (632, 650, 649), (630, 632, 649), (648, 630, 649), (650, 632, 634), (636, 652, 651), (634, 636, 651), (650, 634, 651), (652, 636, 638), (640, 654, 653), (638, 640, 653), (652, 638, 653), (654, 640, 642), (644, 656, 655), (642, 644, 655), (654, 642, 655), (643, 656, 645), (646, 623, 621), (645, 646, 621), (643, 645, 621), (639, 654, 655), (641, 639, 655), (641, 655, 656), (641, 656, 643), (635, 652, 653), (637, 635, 653), (637, 653, 654), (637, 654, 639), (631, 650, 651), (633, 631, 651), (633, 651, 652), (633, 652, 635), (627, 648, 649), (629, 627, 649), (629, 649, 650), (629, 650, 631), (623, 646, 647), (625, 623, 647), (625, 647, 648), (625, 648, 627), (658, 660, 677, 686), (660, 662, 678, 677), (664, 666, 680, 679), (678, 662, 664, 679), (668, 670, 682, 681), (680, 666, 668, 681), (672, 674, 684, 683), (682, 670, 672, 683), (684, 674, 676, 685), (678, 679, 687, 696), (695, 677, 678, 696), (692, 684, 685, 693), (685, 686, 694, 693), (690, 682, 683, 691), (683, 684, 692, 691), (688, 680, 681, 689), (681, 682, 690, 689), (679, 680, 688, 687), (686, 685, 676, 658), (696, 687, 657, 675), (687, 688, 659, 657), (689, 690, 663, 661), (659, 688, 689, 661), (691, 692, 667, 665), (663, 690, 691, 665), (693, 694, 671, 669), (667, 692, 693, 669), (671, 694, 695, 673), (675, 673, 695, 696), (694, 686, 677, 695), (262, 272, 261, 241), (207, 229, 228, 205), (561, 537, 559, 572), (573, 584, 560, 538), (588, 610, 609, 586), (441, 452, 428, 406), (377, 392, 381, 379), (360, 394, 393, 358), (513, 489, 511, 524), (525, 513, 524, 536), (536, 535, 512, 490), (192, 203, 191, 169), (102, 118, 119, 104), (87, 109, 108, 85)])
me_tree_003mesh.polygons.foreach_set('use_smooth', [True] * 652)
me_tree_003mesh.materials.append(mat_tree_003mat)
me_tree_003mesh.use_remesh_fix_poles = True
me_tree_003mesh.use_remesh_preserve_attributes = False
me_tree_003mesh.use_mirror_vertex_groups = False
me_tree_003mesh.update()
me_tree_003mesh.normals_split_custom_set([tuple(v) for v in zip(*[iter([0.6669, 0.4678, 0.58, 0.6577, 0.4612, 0.5956, 0.8914, 0.4331, 0.1338, 0.8914, 0.4331, 0.1338, 0.8724, 0.4772, 0.1061, 0.6669, 0.4678, 0.58, 0.8724, 0.4772, 0.1061, 0.8914, 0.4331, 0.1338, 0.8874, 0.2848, -0.3625, 0.8874, 0.2848, -0.3625, 0.8482, 0.3569, -0.3913, 0.8724, 0.4772, 0.1061, 0.8482, 0.3569, -0.3913, 0.8874, 0.2848, -0.3625, 0.647, 0.05576, -0.7605, 0.647, 0.05576, -0.7605, 0.6048, 0.1416, -0.7837, 0.8482, 0.3569, -0.3913, 0.6048, 0.1416, -0.7837, 0.647, 0.05576, -0.7605, 0.2343, -0.1922, -0.953, 0.2343, -0.1922, -0.953, 0.2054, -0.1123, -0.9722, 0.6048, 0.1416, -0.7837, 0.2054, -0.1123, -0.9722, 0.2343, -0.1922, -0.953, -0.2397, -0.3924, -0.888, -0.2397, -0.3924, -0.888, -0.2482, -0.3407, -0.9068, 0.2054, -0.1123, -0.9722, -0.2482, -0.3407, -0.9068, -0.2397, -0.3924, -0.888, -0.6468, -0.491, -0.5836, -0.6468, -0.491, -0.5836, -0.6377, -0.4843, -0.599, -0.2482, -0.3407, -0.9068, -0.6377, -0.4843, -0.599, -0.6468, -0.491, -0.5836, -0.8785, -0.4619, -0.1219, -0.8785, -0.4619, -0.1219, -0.8556, -0.502, -0.126, -0.6377, -0.4843, -0.599, -0.8556, -0.502, -0.126, -0.8785, -0.4619, -0.1219, -0.8732, -0.3135, 0.3731, -0.8732, -0.3135, 0.3731, -0.8389, -0.3861, 0.3836, -0.8556, -0.502, -0.126, -0.8389, -0.3861, 0.3836, -0.8732, -0.3135, 0.3731, -0.6329, -0.08525, 0.7695, -0.6329, -0.08525, 0.7695, -0.591, -0.1672, 0.7892, -0.8389, -0.3861, 0.3836, -0.591, -0.1672, 0.7892, -0.6329, -0.08525, 0.7695, -0.2222, 0.1619, 0.9615, -0.2222, 0.1619, 0.9615, -0.1797, 0.09486, 0.9791, -0.591, -0.1672, 0.7892, -0.1797, 0.09486, 0.9791, -0.2222, 0.1619, 0.9615, 0.2494, 0.3618, 0.8983, 0.2494, 0.3618, 0.8983, 0.282, 0.3281, 0.9016, -0.1797, 0.09486, 0.9791, 0.282, 0.3281, 0.9016, 0.2494, 0.3618, 0.8983, 0.6577, 0.4612, 0.5956, 0.6577, 0.4612, 0.5956, 0.6669, 0.4678, 0.58, 0.282, 0.3281, 0.9016, 0.2675, 0.2703, 0.9249, 0.282, 0.3281, 0.9016, 0.6669, 0.4678, 0.58, 0.6669, 0.4678, 0.58, 0.6398, 0.4598, 0.6159, 0.2675, 0.2703, 0.9249, -0.1641, 0.01288, 0.9864, -0.1797, 0.09486, 0.9791, 0.282, 0.3281, 0.9016, 0.282, 0.3281, 0.9016, 0.2675, 0.2703, 0.9249, -0.1641, 0.01288, 0.9864, -0.5455, -0.2451, 0.8014, -0.591, -0.1672, 0.7892, -0.1797, 0.09486, 0.9791, -0.1797, 0.09486, 0.9791, -0.1641, 0.01288, 0.9864, -0.5455, -0.2451, 0.8014, -0.7912, -0.4449, 0.4195, -0.8389, -0.3861, 0.3836, -0.591, -0.1672, 0.7892, -0.591, -0.1672, 0.7892, -0.5455, -0.2451, 0.8014, -0.7912, -0.4449, 0.4195, -0.8396, -0.5378, -0.07576, -0.8556, -0.502, -0.126, -0.8389, -0.3861, 0.3836, -0.8389, -0.3861, 0.3836, -0.7912, -0.4449, 0.4195, -0.8396, -0.5378, -0.07576, -0.6643, -0.4921, -0.5626, -0.6377, -0.4843, -0.599, -0.8556, -0.502, -0.126, -0.8556, -0.502, -0.126, -0.8396, -0.5378, -0.07576, -0.6643, -0.4921, -0.5626, -0.3011, -0.3119, -0.9011, -0.2482, -0.3407, -0.9068, -0.6377, -0.4843, -0.599, -0.6377, -0.4843, -0.599, -0.6643, -0.4921, -0.5626, -0.3011, -0.3119, -0.9011, 0.1484, -0.04641, -0.9878, 0.2054, -0.1123, -0.9722, -0.2482, -0.3407, -0.9068, -0.2482, -0.3407, -0.9068, -0.3011, -0.3119, -0.9011, 0.1484, -0.04641, -0.9878, 0.5559, 0.2282, -0.7993, 0.6048, 0.1416, -0.7837, 0.2054, -0.1123, -0.9722, 0.2054, -0.1123, -0.9722, 0.1484, -0.04641, -0.9878, 0.5559, 0.2282, -0.7993, 0.8108, 0.4371, -0.3892, 0.8482, 0.3569, -0.3913, 0.6048, 0.1416, -0.7837, 0.6048, 0.1416, -0.7837, 0.5559, 0.2282, -0.7993, 0.8108, 0.4371, -0.3892, 0.8422, 0.5227, 0.132, 0.8724, 0.4772, 0.1061, 0.8482, 0.3569, -0.3913, 0.8482, 0.3569, -0.3913, 0.8108, 0.4371, -0.3892, 0.8422, 0.5227, 0.132, 0.6398, 0.4598, 0.6159, 0.6669, 0.4678, 0.58, 0.8724, 0.4772, 0.1061, 0.8724, 0.4772, 0.1061, 0.8422, 0.5227, 0.132, 0.6398, 0.4598, 0.6159, 0.1818, 0.5521, 0.8137, 0.1924, 0.5166, 0.8343, 0.6529, 0.4511, 0.6084, 0.6476, 0.4616, 0.6062, 0.1818, 0.5521, 0.8137, 0.6529, 0.4511, 0.6084, 0.6476, 0.4616, 0.6062, 0.6529, 0.4511, 0.6084, 0.9402, 0.2574, 0.223, 0.6476, 0.4616, 0.6062, 0.9402, 0.2574, 0.223, 0.9411, 0.2404, 0.2378, 0.9411, 0.2404, 0.2378, 0.9402, 0.2574, 0.223, 0.9757, -0.01309, -0.2188, 0.749, -0.2871, -0.5972, 0.7544, -0.3329, -0.5657, 0.9801, -0.0511, -0.1918, 0.9757, -0.01309, -0.2188, 0.749, -0.2871, -0.5972, 0.9801, -0.0511, -0.1918, 0.9411, 0.2404, 0.2378, 0.9757, -0.01309, -0.2188, 0.9801, -0.0511, -0.1918, 0.7544, -0.3329, -0.5657, 0.749, -0.2871, -0.5972, 0.3213, -0.4906, -0.81, -0.1916, -0.5688, -0.7999, -0.1923, -0.5869, -0.7865, 0.3251, -0.5292, -0.7838, 0.3213, -0.4906, -0.81, -0.1916, -0.5688, -0.7999, 0.3251, -0.5292, -0.7838, 0.7544, -0.3329, -0.5657, 0.3213, -0.4906, -0.81, 0.3251, -0.5292, -0.7838, -0.1923, -0.5869, -0.7865, -0.1916, -0.5688, -0.7999, -0.651, -0.5009, -0.5704, -0.9341, -0.3058, -0.184, -0.9421, -0.268, -0.2018, -0.657, -0.4905, -0.5725, -0.651, -0.5009, -0.5704, -0.9341, -0.3058, -0.184, -0.657, -0.4905, -0.5725, -0.1923, -0.5869, -0.7865, -0.651, -0.5009, -0.5704, -0.657, -0.4905, -0.5725, -0.9421, -0.268, -0.2018, -0.9341, -0.3058, -0.184, -0.9663, -0.03659, 0.2549, -0.7404, 0.2351, 0.6298, -0.7502, 0.2953, 0.5916, -0.9745, 0.01898, 0.2237, -0.9663, -0.03659, 0.2549, -0.7404, 0.2351, 0.6298, -0.9745, 0.01898, 0.2237, -0.9421, -0.268, -0.2018, -0.9663, -0.03659, 0.2549, -0.9745, 0.01898, 0.2237, -0.7502, 0.2953, 0.5916, -0.7404, 0.2351, 0.6298, -0.3168, 0.4373, 0.8416, 0.1924, 0.5166, 0.8343, 0.1818, 0.5521, 0.8137, -0.3289, 0.4902, 0.8072, -0.3168, 0.4373, 0.8416, 0.1924, 0.5166, 0.8343, -0.3289, 0.4902, 0.8072, -0.7502, 0.2953, 0.5916, -0.3168, 0.4373, 0.8416, -0.3289, 0.4902, 0.8072, 0.1991, 0.5383, 0.8189, 0.197, 0.5611, 0.8039, 0.6616, 0.4622, 0.5905, 0.9461, 0.2374, 0.2205, 0.9418, 0.2656, 0.2063, 0.6594, 0.4653, 0.5905, 0.6616, 0.4622, 0.5905, 0.9461, 0.2374, 0.2205, 0.6594, 0.4653, 0.5905, 0.1991, 0.5383, 0.8189, 0.6616, 0.4622, 0.5905, 0.6594, 0.4653, 0.5905, -0.7451, 0.2607, 0.6139, -0.7519, 0.3094, 0.5822, -0.3216, 0.5053, 0.8008, -0.3156, 0.4636, 0.8279, -0.7451, 0.2607, 0.6139, -0.3216, 0.5053, 0.8008, -0.3156, 0.4636, 0.8279, -0.3216, 0.5053, 0.8008, 0.197, 0.5611, 0.8039, -0.3156, 0.4636, 0.8279, 0.197, 0.5611, 0.8039, 0.1991, 0.5383, 0.8189, -0.9348, -0.2893, -0.2059, -0.9379, -0.2671, -0.2216, -0.9778, 0.0263, 0.2077, -0.9719, -0.01532, 0.2349, -0.9348, -0.2893, -0.2059, -0.9778, 0.0263, 0.2077, -0.9719, -0.01532, 0.2349, -0.9778, 0.0263, 0.2077, -0.7519, 0.3094, 0.5822, -0.9719, -0.01532, 0.2349, -0.7519, 0.3094, 0.5822, -0.7451, 0.2607, 0.6139, -0.1837, -0.5558, -0.8108, -0.1764, -0.5819, -0.7939, -0.643, -0.4901, -0.5886, -0.6453, -0.487, -0.5886, -0.1837, -0.5558, -0.8108, -0.643, -0.4901, -0.5886, -0.6453, -0.487, -0.5886, -0.643, -0.4901, -0.5886, -0.9379, -0.2671, -0.2216, -0.6453, -0.487, -0.5886, -0.9379, -0.2671, -0.2216, -0.9348, -0.2893, -0.2059, 0.7478, -0.2782, -0.6028, 0.7538, -0.3269, -0.5701, 0.3335, -0.521, -0.7857, 0.3255, -0.4791, -0.8152, 0.7478, -0.2782, -0.6028, 0.3335, -0.521, -0.7857, 0.3255, -0.4791, -0.8152, 0.3335, -0.521, -0.7857, -0.1764, -0.5819, -0.7939, 0.3255, -0.4791, -0.8152, -0.1764, -0.5819, -0.7939, -0.1837, -0.5558, -0.8108, 0.9418, 0.2656, 0.2063, 0.9461, 0.2374, 0.2205, 0.9778, -0.05077, -0.2035, 0.9732, -0.006321, -0.2298, 0.9418, 0.2656, 0.2063, 0.9778, -0.05077, -0.2035, 0.9732, -0.006321, -0.2298, 0.9778, -0.05077, -0.2035, 0.7538, -0.3269, -0.5701, 0.9732, -0.006321, -0.2298, 0.7538, -0.3269, -0.5701, 0.7478, -0.2782, -0.6028, 0.197, 0.5611, 0.8039, 0.1818, 0.5521, 0.8137, 0.6476, 0.4616, 0.6062, 0.9411, 0.2404, 0.2378, 0.9461, 0.2374, 0.2205, 0.6616, 0.4622, 0.5905, 0.6476, 0.4616, 0.6062, 0.9411, 0.2404, 0.2378, 0.6616, 0.4622, 0.5905, 0.197, 0.5611, 0.8039, 0.6476, 0.4616, 0.6062, 0.6616, 0.4622, 0.5905, -0.7519, 0.3094, 0.5822, -0.7502, 0.2953, 0.5916, -0.3289, 0.4902, 0.8072, -0.3216, 0.5053, 0.8008, -0.7519, 0.3094, 0.5822, -0.3289, 0.4902, 0.8072, -0.3216, 0.5053, 0.8008, -0.3289, 0.4902, 0.8072, 0.1818, 0.5521, 0.8137, -0.3216, 0.5053, 0.8008, 0.1818, 0.5521, 0.8137, 0.197, 0.5611, 0.8039, -0.9379, -0.2671, -0.2216, -0.9421, -0.268, -0.2018, -0.9745, 0.01898, 0.2237, -0.9778, 0.0263, 0.2077, -0.9379, -0.2671, -0.2216, -0.9745, 0.01898, 0.2237, -0.9778, 0.0263, 0.2077, -0.9745, 0.01898, 0.2237, -0.7502, 0.2953, 0.5916, -0.9778, 0.0263, 0.2077, -0.7502, 0.2953, 0.5916, -0.7519, 0.3094, 0.5822, -0.1764, -0.5819, -0.7939, -0.1923, -0.5869, -0.7865, -0.657, -0.4905, -0.5725, -0.643, -0.4901, -0.5886, -0.1764, -0.5819, -0.7939, -0.657, -0.4905, -0.5725, -0.643, -0.4901, -0.5886, -0.657, -0.4905, -0.5725, -0.9421, -0.268, -0.2018, -0.643, -0.4901, -0.5886, -0.9421, -0.268, -0.2018, -0.9379, -0.2671, -0.2216, 0.7538, -0.3269, -0.5701, 0.7544, -0.3329, -0.5657, 0.3251, -0.5292, -0.7838, 0.3335, -0.521, -0.7857, 0.7538, -0.3269, -0.5701, 0.3251, -0.5292, -0.7838, 0.3335, -0.521, -0.7857, 0.3251, -0.5292, -0.7838, -0.1923, -0.5869, -0.7865, 0.3335, -0.521, -0.7857, -0.1923, -0.5869, -0.7865, -0.1764, -0.5819, -0.7939, 0.9461, 0.2374, 0.2205, 0.9411, 0.2404, 0.2378, 0.9801, -0.0511, -0.1918, 0.9778, -0.05077, -0.2035, 0.9461, 0.2374, 0.2205, 0.9801, -0.0511, -0.1918, 0.9778, -0.05077, -0.2035, 0.9801, -0.0511, -0.1918, 0.7544, -0.3329, -0.5657, 0.9778, -0.05077, -0.2035, 0.7544, -0.3329, -0.5657, 0.7538, -0.3269, -0.5701, -0.8042, 0.5684, -0.1737, -0.3976, 0.832, -0.387, -0.3978, 0.7661, -0.5049, -0.7892, 0.5572, -0.2582, 0.1136, 0.8674, -0.4845, 0.09327, 0.7829, -0.6152, -0.3978, 0.7661, -0.5049, -0.3976, 0.832, -0.387, 0.1136, 0.8674, -0.4845, 0.5951, 0.6703, -0.4434, 0.562, 0.6064, -0.5625, 0.09327, 0.7829, -0.6152, 0.9185, 0.2877, -0.2715, 0.891, 0.2776, -0.3592, 0.562, 0.6064, -0.5625, 0.5951, 0.6703, -0.4434, 0.9185, 0.2877, -0.2715, 0.9844, -0.1754, -0.01479, 0.9906, -0.1251, -0.05492, 0.891, 0.2776, -0.3592, 0.7772, -0.5783, 0.2479, 0.8246, -0.496, 0.2719, 0.9906, -0.1251, -0.05492, 0.9844, -0.1754, -0.01479, 0.7772, -0.5783, 0.2479, 0.3756, -0.8138, 0.4434, 0.4301, -0.7293, 0.5321, 0.8246, -0.496, 0.2719, -0.1068, -0.8405, 0.5312, -0.08511, -0.7545, 0.6508, 0.4301, -0.7293, 0.5321, 0.3756, -0.8138, 0.4434, -0.1068, -0.8405, 0.5312, -0.5623, -0.6611, 0.4967, -0.5756, -0.5628, 0.5933, -0.08511, -0.7545, 0.6508, -0.8879, -0.3072, 0.3426, -0.9024, -0.2096, 0.3766, -0.5756, -0.5628, 0.5933, -0.5623, -0.6611, 0.4967, -0.8879, -0.3072, 0.3426, -0.9846, 0.1454, 0.09704, -0.9773, 0.2021, 0.06365, -0.9024, -0.2096, 0.3766, -0.9024, -0.2096, 0.3766, -0.9773, 0.2021, 0.06365, -0.8762, -0.1788, 0.4476, -0.5404, -0.4786, 0.6921, -0.9773, 0.2021, 0.06365, -0.7892, 0.5572, -0.2582, -0.9806, 0.1753, 0.08768, -0.8762, -0.1788, 0.4476, 0.8158, -0.4669, 0.3413, 0.4301, -0.7293, 0.5321, -0.08511, -0.7545, 0.6508, 0.4307, -0.6451, 0.6311, -0.08511, -0.7545, 0.6508, -0.5756, -0.5628, 0.5933, -0.06405, -0.6489, 0.7582, 0.4307, -0.6451, 0.6311, 0.8927, 0.1995, -0.4042, 0.9906, -0.1251, -0.05492, 0.8246, -0.496, 0.2719, 0.9867, -0.1583, -0.03758, 0.8246, -0.496, 0.2719, 0.4301, -0.7293, 0.5321, 0.8158, -0.4669, 0.3413, 0.9867, -0.1583, -0.03758, 0.06848, 0.6834, -0.7268, 0.562, 0.6064, -0.5625, 0.891, 0.2776, -0.3592, 0.5562, 0.5085, -0.6573, 0.891, 0.2776, -0.3592, 0.9906, -0.1251, -0.05492, 0.8927, 0.1995, -0.4042, 0.5562, 0.5085, -0.6573, -0.8212, 0.4892, -0.294, -0.3978, 0.7661, -0.5049, 0.09327, 0.7829, -0.6152, -0.4369, 0.6761, -0.5933, 0.09327, 0.7829, -0.6152, 0.562, 0.6064, -0.5625, 0.06848, 0.6834, -0.7268, -0.4369, 0.6761, -0.5933, -0.7892, 0.5572, -0.2582, -0.3978, 0.7661, -0.5049, -0.8212, 0.4892, -0.294, -0.9806, 0.1753, 0.08768, 0.8164, -0.09261, -0.57, 0.8937, -0.2073, -0.3979, 0.9976, 0.0269, 0.06306, 0.9977, 0.005158, -0.06752, 0.4452, -0.161, -0.8808, 0.5327, -0.3945, -0.7487, 0.8937, -0.2073, -0.3979, 0.8164, -0.09261, -0.57, 0.4452, -0.161, -0.8808, 0.006305, -0.1933, -0.9811, 0.01532, -0.4774, -0.8786, 0.5327, -0.3945, -0.7487, -0.434, -0.1893, -0.8808, -0.5064, -0.4279, -0.7486, 0.01532, -0.4774, -0.8786, 0.006305, -0.1933, -0.9811, -0.434, -0.1893, -0.8808, -0.8089, -0.1447, -0.5699, -0.8786, -0.2642, -0.3978, -0.5064, -0.4279, -0.7486, -0.996, -0.05878, -0.06752, -0.9973, -0.03713, 0.06305, -0.8786, -0.2642, -0.3978, -0.8089, -0.1447, -0.5699, -0.996, -0.05878, -0.06752, -0.8775, 0.04546, 0.4775, -0.8476, 0.1933, 0.4943, -0.9973, -0.03713, 0.06305, -0.4978, 0.1282, 0.8578, -0.4883, 0.3692, 0.7908, -0.8476, 0.1933, 0.4943, -0.8775, 0.04546, 0.4775, -0.4978, 0.1282, 0.8578, -0.005344, 0.1679, 0.9858, -0.0142, 0.4446, 0.8956, -0.4883, 0.3692, 0.7908, 0.4881, 0.1599, 0.858, 0.4636, 0.3997, 0.7908, -0.0142, 0.4446, 0.8956, -0.005344, 0.1679, 0.9858, 0.4881, 0.1599, 0.858, 0.8727, 0.1016, 0.4775, 0.8334, 0.2472, 0.4943, 0.4636, 0.3997, 0.7908, 1.0, 0.001933, 0.004822, 0.8691, -0.3195, -0.3776, 0.8751, -0.2696, -0.402, 0.9997, 0.02149, 0.007412, 0.4841, 0.5022, 0.7165, -0.01807, 0.5631, 0.8262, -0.0199, 0.6205, 0.784, 0.4882, 0.5486, 0.6788, 0.862, 0.3209, 0.3925, 0.8567, 0.304, 0.4168, 0.4841, 0.5022, 0.7165, 0.4882, 0.5486, 0.6788, -0.5153, 0.4702, 0.7165, -0.8744, 0.2485, 0.4168, -0.8808, 0.265, 0.3925, -0.5223, 0.5162, 0.6788, -0.0199, 0.6205, 0.784, -0.01807, 0.5631, 0.8262, -0.5153, 0.4702, 0.7165, -0.5223, 0.5162, 0.6788, -0.9991, -0.04263, 0.007439, -0.8559, -0.3252, -0.402, -0.8468, -0.3747, -0.3777, -0.9981, -0.06222, 0.004791, -0.8808, 0.265, 0.3925, -0.8744, 0.2485, 0.4168, -0.9991, -0.04263, 0.007439, -0.9981, -0.06222, 0.004791, -0.4835, -0.5234, -0.7017, 0.01868, -0.5842, -0.8114, 0.021, -0.6568, -0.7538, -0.4736, -0.5903, -0.6536, -0.8468, -0.3747, -0.3777, -0.8559, -0.3252, -0.402, -0.4835, -0.5234, -0.7017, -0.4736, -0.5903, -0.6536, 0.5161, -0.4913, -0.7016, 0.8751, -0.2696, -0.402, 0.8691, -0.3195, -0.3776, 0.5104, -0.5588, -0.6536, 0.021, -0.6568, -0.7538, 0.01868, -0.5842, -0.8114, 0.5161, -0.4913, -0.7016, 0.5104, -0.5588, -0.6536, 0.9976, 0.0269, 0.06306, 1.0, 0.001933, 0.004822, 0.862, 0.3209, 0.3925, 0.8334, 0.2472, 0.4943, 0.9976, 0.0269, 0.06306, 0.8937, -0.2073, -0.3979, 0.8691, -0.3195, -0.3776, 1.0, 0.001933, 0.004822, 0.4882, 0.5486, 0.6788, -0.0199, 0.6205, 0.784, -0.0142, 0.4446, 0.8956, 0.4636, 0.3997, 0.7908, 0.8334, 0.2472, 0.4943, 0.862, 0.3209, 0.3925, 0.4882, 0.5486, 0.6788, 0.4636, 0.3997, 0.7908, -0.5223, 0.5162, 0.6788, -0.8808, 0.265, 0.3925, -0.8476, 0.1933, 0.4943, -0.4883, 0.3692, 0.7908, -0.0142, 0.4446, 0.8956, -0.0199, 0.6205, 0.784, -0.5223, 0.5162, 0.6788, -0.4883, 0.3692, 0.7908, -0.9981, -0.06222, 0.004791, -0.8468, -0.3747, -0.3777, -0.8786, -0.2642, -0.3978, -0.9973, -0.03713, 0.06305, -0.8476, 0.1933, 0.4943, -0.8808, 0.265, 0.3925, -0.9981, -0.06222, 0.004791, -0.9973, -0.03713, 0.06305, -0.4736, -0.5903, -0.6536, 0.021, -0.6568, -0.7538, 0.01532, -0.4774, -0.8786, -0.5064, -0.4279, -0.7486, -0.8786, -0.2642, -0.3978, -0.8468, -0.3747, -0.3777, -0.4736, -0.5903, -0.6536, -0.5064, -0.4279, -0.7486, 0.5104, -0.5588, -0.6536, 0.8691, -0.3195, -0.3776, 0.8937, -0.2073, -0.3979, 0.5327, -0.3945, -0.7487, 0.01532, -0.4774, -0.8786, 0.021, -0.6568, -0.7538, 0.5104, -0.5588, -0.6536, 0.5327, -0.3945, -0.7487, 0.9976, 0.0269, 0.06306, 0.8334, 0.2472, 0.4943, 0.8727, 0.1016, 0.4775, 0.9977, 0.005158, -0.06752, 0.8686, -0.4151, -0.2707, 0.8894, -0.4137, -0.1944, 0.9987, 0.04718, 0.02105, 1.0, 0.006667, 0.001086, 0.511, -0.7235, -0.464, 0.5347, -0.7667, -0.3553, 0.8894, -0.4137, -0.1944, 0.8686, -0.4151, -0.2707, 0.511, -0.7235, -0.464, 0.0272, -0.8455, -0.5333, 0.02916, -0.9094, -0.4149, 0.5347, -0.7667, -0.3553, -0.4636, -0.7548, -0.464, -0.4844, -0.7994, -0.3553, 0.02916, -0.9094, -0.4149, 0.0272, -0.8455, -0.5333, -0.8401, -0.47, -0.2707, -0.8611, -0.4699, -0.1943, -0.4844, -0.7994, -0.3553, -0.4636, -0.7548, -0.464, -0.8401, -0.47, -0.2707, -0.9983, -0.05748, 0.001067, -0.9996, -0.017, 0.02102, -0.8611, -0.4699, -0.1943, -0.8852, 0.3725, 0.2785, -0.8706, 0.4341, 0.2314, -0.9996, -0.017, 0.02102, -0.9983, -0.05748, 0.001067, -0.8852, 0.3725, 0.2785, -0.5284, 0.6983, 0.483, -0.5155, 0.7668, 0.3825, -0.8706, 0.4341, 0.2314, -0.02651, 0.8295, 0.5578, -0.02872, 0.8989, 0.4373, -0.5155, 0.7668, 0.3825, -0.5284, 0.6983, 0.483, 0.4826, 0.7307, 0.4829, 0.4653, 0.7982, 0.3825, -0.02872, 0.8989, 0.4373, -0.02651, 0.8295, 0.5578, 0.4826, 0.7307, 0.4829, 0.8595, 0.4286, 0.2785, 0.8409, 0.4892, 0.2315, 0.4653, 0.7982, 0.3825, 0.8592, 0.4877, 0.1548, 0.8409, 0.4892, 0.2315, 0.9987, 0.04718, 0.02105, 0.8894, -0.4137, -0.1944, 0.8691, -0.4725, -0.1461, 1.0, 0.006132, 0.00254, 0.9987, 0.04718, 0.02105, 0.8894, -0.4137, -0.1944, 1.0, 0.006132, 0.00254, 0.8592, 0.4877, 0.1548, 0.9987, 0.04718, 0.02105, 1.0, 0.006132, 0.00254, -0.03053, 0.9506, 0.3088, -0.02872, 0.8989, 0.4373, 0.4653, 0.7982, 0.3825, 0.4804, 0.8353, 0.2675, -0.03053, 0.9506, 0.3088, 0.4653, 0.7982, 0.3825, 0.4804, 0.8353, 0.2675, 0.4653, 0.7982, 0.3825, 0.8409, 0.4892, 0.2315, 0.4804, 0.8353, 0.2675, 0.8409, 0.4892, 0.2315, 0.8592, 0.4877, 0.1548, -0.533, 0.8027, 0.2675, -0.5155, 0.7668, 0.3825, -0.02872, 0.8989, 0.4373, -0.02872, 0.8989, 0.4373, -0.03053, 0.9506, 0.3088, -0.533, 0.8027, 0.2675, -0.9983, -0.05811, 0.002504, -0.9996, -0.017, 0.02102, -0.8706, 0.4341, 0.2314, -0.8886, 0.4317, 0.1549, -0.9983, -0.05811, 0.002504, -0.8706, 0.4341, 0.2314, -0.8886, 0.4317, 0.1549, -0.8706, 0.4341, 0.2314, -0.5155, 0.7668, 0.3825, -0.8886, 0.4317, 0.1549, -0.5155, 0.7668, 0.3825, -0.533, 0.8027, 0.2675, -0.4593, -0.8519, -0.2517, -0.4844, -0.7994, -0.3553, -0.8611, -0.4699, -0.1943, -0.8371, -0.5272, -0.1461, -0.4593, -0.8519, -0.2517, -0.8611, -0.4699, -0.1943, -0.8371, -0.5272, -0.1461, -0.8611, -0.4699, -0.1943, -0.9996, -0.017, 0.02102, -0.8371, -0.5272, -0.1461, -0.9996, -0.017, 0.02102, -0.9983, -0.05811, 0.002504, 0.03088, -0.9567, -0.2895, 0.02916, -0.9094, -0.4149, -0.4844, -0.7994, -0.3553, -0.4844, -0.7994, -0.3553, -0.4593, -0.8519, -0.2517, 0.03088, -0.9567, -0.2895, 0.8691, -0.4725, -0.1461, 0.8894, -0.4137, -0.1944, 0.5347, -0.7667, -0.3553, 0.513, -0.8207, -0.2517, 0.8691, -0.4725, -0.1461, 0.5347, -0.7667, -0.3553, 0.513, -0.8207, -0.2517, 0.5347, -0.7667, -0.3553, 0.02916, -0.9094, -0.4149, 0.513, -0.8207, -0.2517, 0.02916, -0.9094, -0.4149, 0.03088, -0.9567, -0.2895, 0.8741, -0.409, -0.2619, 0.5039, -0.7153, -0.4842, 0.4879, -0.6435, -0.5898, 0.8538, -0.392, -0.3426, 4.622e-06, -0.8255, -0.5643, 1.379e-05, -0.7339, -0.6793, 0.4879, -0.6435, -0.5898, 0.5039, -0.7153, -0.4842, 4.622e-06, -0.8255, -0.5643, -0.5039, -0.7153, -0.4843, -0.4878, -0.6435, -0.5898, 1.379e-05, -0.7339, -0.6793, -0.8742, -0.409, -0.2619, -0.8538, -0.392, -0.3426, -0.4878, -0.6435, -0.5898, -0.5039, -0.7153, -0.4843, -0.8742, -0.409, -0.2619, -0.999, 0.01088, 0.04233, -0.9993, -0.03735, 0.00154, -0.8538, -0.392, -0.3426, -0.8448, 0.4166, 0.3359, -0.876, 0.3288, 0.353, -0.9993, -0.03735, 0.00154, -0.999, 0.01088, 0.04233, -0.8448, 0.4166, 0.3359, -0.4759, 0.696, 0.5378, -0.5096, 0.6024, 0.6144, -0.876, 0.3288, 0.353, -3.096e-06, 0.7937, 0.6083, 9.514e-06, 0.7034, 0.7108, -0.5096, 0.6024, 0.6144, -0.4759, 0.696, 0.5378, -3.096e-06, 0.7937, 0.6083, 0.4759, 0.696, 0.5378, 0.5096, 0.6024, 0.6144, 9.514e-06, 0.7034, 0.7108, 0.8448, 0.4166, 0.3359, 0.876, 0.3288, 0.353, 0.5096, 0.6024, 0.6144, 0.4759, 0.696, 0.5378, 0.8448, 0.4166, 0.3359, 0.999, 0.01088, 0.04233, 0.9993, -0.03735, 0.001538, 0.876, 0.3288, 0.353, 0.862, 0.2944, 0.4128, 0.4959, 0.5164, 0.6981, 0.5096, 0.6024, 0.6144, 0.876, 0.3288, 0.353, 0.9993, -0.03735, 0.001538, 0.9997, -0.01149, 0.01963, 0.862, 0.2944, 0.4128, 0.876, 0.3288, 0.353, 2.104e-05, 0.5973, 0.802, -0.4959, 0.5164, 0.6981, -0.5096, 0.6024, 0.6144, 9.514e-06, 0.7034, 0.7108, 0.5096, 0.6024, 0.6144, 0.4959, 0.5164, 0.6981, 2.104e-05, 0.5973, 0.802, 9.514e-06, 0.7034, 0.7108, -0.8619, 0.2944, 0.4128, -0.9997, -0.01149, 0.01963, -0.9993, -0.03735, 0.00154, -0.876, 0.3288, 0.353, -0.5096, 0.6024, 0.6144, -0.4959, 0.5164, 0.6981, -0.8619, 0.2944, 0.4128, -0.876, 0.3288, 0.353, -0.8693, -0.3199, -0.3768, -0.5031, -0.5472, -0.6689, -0.4878, -0.6435, -0.5898, -0.8538, -0.392, -0.3426, -0.9993, -0.03735, 0.00154, -0.9997, -0.01149, 0.01963, -0.8693, -0.3199, -0.3768, -0.8538, -0.392, -0.3426, 2.367e-05, -0.6306, -0.7761, 0.5032, -0.5472, -0.6689, 0.4879, -0.6435, -0.5898, 1.379e-05, -0.7339, -0.6793, -0.4878, -0.6435, -0.5898, -0.5031, -0.5472, -0.6689, 2.367e-05, -0.6306, -0.7761, 1.379e-05, -0.7339, -0.6793, 0.8693, -0.3199, -0.3768, 0.9997, -0.01149, 0.01963, 0.9993, -0.03735, 0.001538, 0.8538, -0.392, -0.3426, 0.4879, -0.6435, -0.5898, 0.5032, -0.5472, -0.6689, 0.8693, -0.3199, -0.3768, 0.8538, -0.392, -0.3426, 0.7937, -6.078e-06, 0.6083, 0.4164, -0.8449, 0.3357, 0.3287, -0.876, 0.353, 0.7034, 3.964e-06, 0.7108, -0.409, -0.8741, -0.262, -0.392, -0.8538, -0.3427, -0.03733, -0.9993, 0.001558, 0.01093, -0.999, 0.04236, -0.7153, -0.5038, -0.4843, -0.6435, -0.4878, -0.5898, -0.392, -0.8538, -0.3427, -0.409, -0.8741, -0.262, -0.7153, -0.5038, -0.4843, -0.8255, 1.712e-05, -0.5643, -0.7339, 7.178e-06, -0.6793, -0.6435, -0.4878, -0.5898, -0.7155, 0.5033, -0.4844, -0.6435, 0.4878, -0.5898, -0.7339, 7.178e-06, -0.6793, -0.8255, 1.712e-05, -0.5643, -0.7155, 0.5033, -0.4844, -0.4091, 0.8741, -0.262, -0.3921, 0.8537, -0.3427, -0.6435, 0.4878, -0.5898, 0.01094, 0.999, 0.04237, -0.03734, 0.9993, 0.001553, -0.3921, 0.8537, -0.3427, -0.4091, 0.8741, -0.262, 0.01094, 0.999, 0.04237, 0.4165, 0.8449, 0.3358, 0.3288, 0.876, 0.353, -0.03734, 0.9993, 0.001553, 0.696, 0.4757, 0.5378, 0.6024, 0.5096, 0.6144, 0.3288, 0.876, 0.353, 0.4165, 0.8449, 0.3358, 0.696, 0.4757, 0.5378, 0.7937, -6.078e-06, 0.6083, 0.7034, 3.964e-06, 0.7108, 0.6024, 0.5096, 0.6144, 0.3287, -0.876, 0.353, 0.2944, -0.8619, 0.4128, 0.5973, -6.832e-06, 0.802, 0.7034, 3.964e-06, 0.7108, -0.03733, -0.9993, 0.001558, -0.01148, -0.9997, 0.01965, 0.2944, -0.8619, 0.4128, 0.3287, -0.876, 0.353, -0.03733, -0.9993, 0.001558, -0.392, -0.8538, -0.3427, -0.32, -0.8692, -0.3769, -0.01148, -0.9997, 0.01965, 0.5164, 0.4959, 0.6981, 0.2944, 0.8619, 0.4128, 0.3288, 0.876, 0.353, 0.6024, 0.5096, 0.6144, 0.7034, 3.964e-06, 0.7108, 0.5973, -6.832e-06, 0.802, 0.5164, 0.4959, 0.6981, 0.6024, 0.5096, 0.6144, -0.01148, 0.9997, 0.01965, -0.32, 0.8692, -0.3769, -0.3921, 0.8537, -0.3427, -0.03734, 0.9993, 0.001553, 0.3288, 0.876, 0.353, 0.2944, 0.8619, 0.4128, -0.01148, 0.9997, 0.01965, -0.03734, 0.9993, 0.001553, -0.5472, 0.5032, -0.6689, -0.6306, 1.076e-07, -0.7761, -0.7339, 7.178e-06, -0.6793, -0.6435, 0.4878, -0.5898, -0.3921, 0.8537, -0.3427, -0.32, 0.8692, -0.3769, -0.5472, 0.5032, -0.6689, -0.6435, 0.4878, -0.5898, -0.5472, -0.5032, -0.6689, -0.32, -0.8692, -0.3769, -0.392, -0.8538, -0.3427, -0.6435, -0.4878, -0.5898, -0.7339, 7.178e-06, -0.6793, -0.6306, 1.076e-07, -0.7761, -0.5472, -0.5032, -0.6689, -0.6435, -0.4878, -0.5898, -0.7172, -0.201, -0.6672, -0.6714, -0.0966, -0.7348, -0.376, 0.3401, -0.862, -0.0145, 0.6526, -0.7576, -0.2641, 0.7186, -0.6433, -0.57, 0.2952, -0.7668, -0.376, 0.3401, -0.862, -0.0145, 0.6526, -0.7576, -0.57, 0.2952, -0.7668, -0.7172, -0.201, -0.6672, -0.376, 0.3401, -0.862, -0.57, 0.2952, -0.7668, -0.2641, 0.7186, -0.6433, -0.0145, 0.6526, -0.7576, 0.3219, 0.8053, -0.4978, 0.5906, 0.7956, -0.135, 0.4513, 0.8875, 0.09261, 0.113, 0.9389, -0.3252, 0.3219, 0.8053, -0.4978, 0.5906, 0.7956, -0.135, 0.113, 0.9389, -0.3252, -0.2641, 0.7186, -0.6433, 0.3219, 0.8053, -0.4978, 0.113, 0.9389, -0.3252, 0.4513, 0.8875, 0.09261, 0.5906, 0.7956, -0.135, 0.7426, 0.6042, 0.2889, 0.7004, 0.227, 0.6767, 0.6556, 0.1228, 0.7451, 0.6497, 0.5829, 0.4879, 0.7426, 0.6042, 0.2889, 0.7004, 0.227, 0.6767, 0.6497, 0.5829, 0.4879, 0.4513, 0.8875, 0.09261, 0.7426, 0.6042, 0.2889, 0.6497, 0.5829, 0.4879, 0.6556, 0.1228, 0.7451, 0.7004, 0.227, 0.6767, 0.4337, -0.2352, 0.8698, 0.0438, -0.6059, 0.7943, 0.1998, -0.7354, 0.6475, 0.487, -0.3572, 0.7971, 0.4337, -0.2352, 0.8698, 0.0438, -0.6059, 0.7943, 0.487, -0.3572, 0.7971, 0.6556, 0.1228, 0.7451, 0.4337, -0.2352, 0.8698, 0.487, -0.3572, 0.7971, 0.1998, -0.7354, 0.6475, 0.0438, -0.6059, 0.7943, -0.3388, -0.7903, 0.5106, -0.6353, -0.7663, 0.09609, -0.4552, -0.89, -0.02611, -0.1393, -0.927, 0.3483, -0.3388, -0.7903, 0.5106, -0.6353, -0.7663, 0.09609, -0.1393, -0.927, 0.3483, 0.1998, -0.7354, 0.6475, -0.3388, -0.7903, 0.5106, -0.1393, -0.927, 0.3483, -0.4552, -0.89, -0.02611, -0.6353, -0.7663, 0.09609, -0.7707, -0.5197, -0.3686, -0.6714, -0.0966, -0.7348, -0.7172, -0.201, -0.6672, -0.6698, -0.6302, -0.3927, -0.7707, -0.5197, -0.3686, -0.6714, -0.0966, -0.7348, -0.6698, -0.6302, -0.3927, -0.4552, -0.89, -0.02611, -0.7707, -0.5197, -0.3686, -0.6698, -0.6302, -0.3927, -0.3802, -0.9162, -0.1269, -0.3408, -0.9244, -0.1713, -0.6042, -0.6179, -0.5031, -0.6205, -0.6216, -0.4781, -0.3802, -0.9162, -0.1269, -0.6042, -0.6179, -0.5031, -0.6205, -0.6216, -0.4781, -0.6042, -0.6179, -0.5031, -0.707, -0.144, -0.6924, -0.6205, -0.6216, -0.4781, -0.707, -0.144, -0.6924, -0.6971, -0.1598, -0.6989, 0.3076, -0.7538, 0.5806, 0.3547, -0.7603, 0.5442, 0.0113, -0.9769, 0.2132, -0.0404, -0.9646, 0.2607, 0.3076, -0.7538, 0.5806, 0.0113, -0.9769, 0.2132, -0.0404, -0.9646, 0.2607, 0.0113, -0.9769, 0.2132, -0.3408, -0.9244, -0.1713, -0.0404, -0.9646, 0.2607, -0.3408, -0.9244, -0.1713, -0.3802, -0.9162, -0.1269, 0.6784, 0.1649, 0.716, 0.668, 0.1807, 0.7219, 0.5951, -0.3348, 0.7306, 0.5707, -0.3405, 0.7473, 0.6784, 0.1649, 0.716, 0.5951, -0.3348, 0.7306, 0.5707, -0.3405, 0.7473, 0.5951, -0.3348, 0.7306, 0.3547, -0.7603, 0.5442, 0.5707, -0.3405, 0.7473, 0.3547, -0.7603, 0.5442, 0.3076, -0.7538, 0.5806, 0.3614, 0.9212, 0.1438, 0.2962, 0.9354, 0.1933, 0.5572, 0.6444, 0.5238, 0.6018, 0.6267, 0.4951, 0.3614, 0.9212, 0.1438, 0.5572, 0.6444, 0.5238, 0.6018, 0.6267, 0.4951, 0.5572, 0.6444, 0.5238, 0.668, 0.1807, 0.7219, 0.6018, 0.6267, 0.4951, 0.668, 0.1807, 0.7219, 0.6784, 0.1649, 0.716, -0.3263, 0.7589, -0.5636, -0.3811, 0.7755, -0.5034, -0.04562, 0.9824, -0.1812, 0.02173, 0.9696, -0.2436, -0.3263, 0.7589, -0.5636, -0.04562, 0.9824, -0.1812, 0.02173, 0.9696, -0.2436, -0.04562, 0.9824, -0.1812, 0.2962, 0.9354, 0.1933, 0.02173, 0.9696, -0.2436, 0.2962, 0.9354, 0.1933, 0.3614, 0.9212, 0.1438, -0.6971, -0.1598, -0.6989, -0.707, -0.144, -0.6924, -0.6237, 0.3656, -0.6909, -0.5894, 0.3455, -0.7302, -0.6971, -0.1598, -0.6989, -0.6237, 0.3656, -0.6909, -0.5894, 0.3455, -0.7302, -0.6237, 0.3656, -0.6909, -0.3811, 0.7755, -0.5034, -0.5894, 0.3455, -0.7302, -0.3811, 0.7755, -0.5034, -0.3263, 0.7589, -0.5636, -0.3408, -0.9244, -0.1713, -0.4552, -0.89, -0.02611, -0.6698, -0.6302, -0.3927, -0.6042, -0.6179, -0.5031, -0.3408, -0.9244, -0.1713, -0.6698, -0.6302, -0.3927, -0.6042, -0.6179, -0.5031, -0.6698, -0.6302, -0.3927, -0.7172, -0.201, -0.6672, -0.6042, -0.6179, -0.5031, -0.7172, -0.201, -0.6672, -0.707, -0.144, -0.6924, 0.3547, -0.7603, 0.5442, 0.1998, -0.7354, 0.6475, -0.1393, -0.927, 0.3483, 0.0113, -0.9769, 0.2132, 0.3547, -0.7603, 0.5442, -0.1393, -0.927, 0.3483, 0.0113, -0.9769, 0.2132, -0.1393, -0.927, 0.3483, -0.4552, -0.89, -0.02611, 0.0113, -0.9769, 0.2132, -0.4552, -0.89, -0.02611, -0.3408, -0.9244, -0.1713, 0.668, 0.1807, 0.7219, 0.6556, 0.1228, 0.7451, 0.487, -0.3572, 0.7971, 0.5951, -0.3348, 0.7306, 0.668, 0.1807, 0.7219, 0.487, -0.3572, 0.7971, 0.5951, -0.3348, 0.7306, 0.487, -0.3572, 0.7971, 0.1998, -0.7354, 0.6475, 0.5951, -0.3348, 0.7306, 0.1998, -0.7354, 0.6475, 0.3547, -0.7603, 0.5442, 0.2962, 0.9354, 0.1933, 0.4513, 0.8875, 0.09261, 0.6497, 0.5829, 0.4879, 0.5572, 0.6444, 0.5238, 0.2962, 0.9354, 0.1933, 0.6497, 0.5829, 0.4879, 0.5572, 0.6444, 0.5238, 0.6497, 0.5829, 0.4879, 0.6556, 0.1228, 0.7451, 0.5572, 0.6444, 0.5238, 0.6556, 0.1228, 0.7451, 0.668, 0.1807, 0.7219, -0.3811, 0.7755, -0.5034, -0.2641, 0.7186, -0.6433, 0.113, 0.9389, -0.3252, -0.04562, 0.9824, -0.1812, -0.3811, 0.7755, -0.5034, 0.113, 0.9389, -0.3252, -0.04562, 0.9824, -0.1812, 0.113, 0.9389, -0.3252, 0.4513, 0.8875, 0.09261, -0.04562, 0.9824, -0.1812, 0.4513, 0.8875, 0.09261, 0.2962, 0.9354, 0.1933, -0.707, -0.144, -0.6924, -0.7172, -0.201, -0.6672, -0.57, 0.2952, -0.7668, -0.6237, 0.3656, -0.6909, -0.707, -0.144, -0.6924, -0.57, 0.2952, -0.7668, -0.6237, 0.3656, -0.6909, -0.57, 0.2952, -0.7668, -0.2641, 0.7186, -0.6433, -0.6237, 0.3656, -0.6909, -0.2641, 0.7186, -0.6433, -0.3811, 0.7755, -0.5034, -0.6883, -0.1871, -0.7009, -0.7029, -0.1442, -0.6965, -0.7234, 0.3619, -0.588, -0.7234, 0.3619, -0.588, -0.7711, 0.3062, -0.5583, -0.6883, -0.1871, -0.7009, -0.7711, 0.3062, -0.5583, -0.7234, 0.3619, -0.588, -0.557, 0.7645, -0.3246, -0.2518, 0.9675, 0.02248, -0.3409, 0.9328, 0.1172, -0.6451, 0.7189, -0.2587, -0.557, 0.7645, -0.3246, -0.2518, 0.9675, 0.02248, -0.6451, 0.7189, -0.2587, -0.7711, 0.3062, -0.5583, -0.557, 0.7645, -0.3246, -0.6451, 0.7189, -0.2587, -0.3409, 0.9328, 0.1172, -0.2518, 0.9675, 0.02248, 0.115, 0.9232, 0.3666, 0.4527, 0.6393, 0.6217, 0.4336, 0.5903, 0.6808, 0.0564, 0.8846, 0.4629, 0.115, 0.9232, 0.3666, 0.4527, 0.6393, 0.6217, 0.0564, 0.8846, 0.4629, -0.3409, 0.9328, 0.1172, 0.115, 0.9232, 0.3666, 0.0564, 0.8846, 0.4629, 0.4336, 0.5903, 0.6808, 0.4527, 0.6393, 0.6217, 0.6724, 0.1801, 0.7179, 0.6724, 0.1801, 0.7179, 0.687, 0.1373, 0.7136, 0.4336, 0.5903, 0.6808, 0.687, 0.1373, 0.7136, 0.6724, 0.1801, 0.7179, 0.7082, -0.3341, 0.622, 0.5461, -0.7577, 0.3573, 0.6196, -0.7402, 0.2612, 0.7528, -0.3485, 0.5585, 0.7082, -0.3341, 0.622, 0.5461, -0.7577, 0.3573, 0.7528, -0.3485, 0.5585, 0.687, 0.1373, 0.7136, 0.7082, -0.3341, 0.622, 0.7528, -0.3485, 0.5585, 0.6196, -0.7402, 0.2612, 0.5461, -0.7577, 0.3573, 0.2317, -0.9728, -0.001904, -0.1491, -0.9218, -0.3578, -0.05537, -0.8996, -0.4331, 0.3248, -0.9405, -0.1001, 0.2317, -0.9728, -0.001904, -0.1491, -0.9218, -0.3578, 0.3248, -0.9405, -0.1001, 0.6196, -0.7402, 0.2612, 0.2317, -0.9728, -0.001904, 0.3248, -0.9405, -0.1001, -0.05537, -0.8996, -0.4331, -0.1491, -0.9218, -0.3578, -0.4926, -0.6175, -0.6132, -0.7029, -0.1442, -0.6965, -0.6883, -0.1871, -0.7009, -0.4249, -0.6269, -0.653, -0.4926, -0.6175, -0.6132, -0.7029, -0.1442, -0.6965, -0.4249, -0.6269, -0.653, -0.05537, -0.8996, -0.4331, -0.4926, -0.6175, -0.6132, -0.4249, -0.6269, -0.653, 0.005023, -0.8501, -0.5265, -0.05537, -0.8996, -0.4331, -0.4249, -0.6269, -0.653, -0.4048, -0.5762, -0.71, 0.005023, -0.8501, -0.5265, -0.4249, -0.6269, -0.653, -0.4048, -0.5762, -0.71, -0.4249, -0.6269, -0.653, -0.6883, -0.1871, -0.7009, -0.4048, -0.5762, -0.71, -0.6883, -0.1871, -0.7009, -0.7036, -0.1456, -0.6955, 0.7026, -0.6855, 0.1909, 0.6196, -0.7402, 0.2612, 0.3248, -0.9405, -0.1001, 0.4116, -0.8901, -0.1957, 0.7026, -0.6855, 0.1909, 0.3248, -0.9405, -0.1001, 0.4116, -0.8901, -0.1957, 0.3248, -0.9405, -0.1001, -0.05537, -0.8996, -0.4331, 0.4116, -0.8901, -0.1957, -0.05537, -0.8996, -0.4331, 0.005023, -0.8501, -0.5265, 0.6715, 0.1792, 0.719, 0.687, 0.1373, 0.7136, 0.7528, -0.3485, 0.5585, 0.7979, -0.2923, 0.5272, 0.6715, 0.1792, 0.719, 0.7528, -0.3485, 0.5585, 0.7979, -0.2923, 0.5272, 0.7528, -0.3485, 0.5585, 0.6196, -0.7402, 0.2612, 0.7979, -0.2923, 0.5272, 0.6196, -0.7402, 0.2612, 0.7026, -0.6855, 0.1909, 0.3637, 0.5955, 0.7163, 0.4336, 0.5903, 0.6808, 0.687, 0.1373, 0.7136, 0.687, 0.1373, 0.7136, 0.6715, 0.1792, 0.719, 0.3637, 0.5955, 0.7163, -0.4236, 0.8813, 0.2093, -0.3409, 0.9328, 0.1172, 0.0564, 0.8846, 0.4629, -0.03611, 0.8484, 0.528, -0.4236, 0.8813, 0.2093, 0.0564, 0.8846, 0.4629, -0.03611, 0.8484, 0.528, 0.0564, 0.8846, 0.4629, 0.4336, 0.5903, 0.6808, -0.03611, 0.8484, 0.528, 0.4336, 0.5903, 0.6808, 0.3637, 0.5955, 0.7163, -0.8106, 0.3185, -0.4914, -0.7711, 0.3062, -0.5583, -0.6451, 0.7189, -0.2587, -0.7054, 0.6905, -0.1603, -0.8106, 0.3185, -0.4914, -0.6451, 0.7189, -0.2587, -0.7054, 0.6905, -0.1603, -0.6451, 0.7189, -0.2587, -0.3409, 0.9328, 0.1172, -0.7054, 0.6905, -0.1603, -0.3409, 0.9328, 0.1172, -0.4236, 0.8813, 0.2093, -0.7036, -0.1456, -0.6955, -0.6883, -0.1871, -0.7009, -0.7711, 0.3062, -0.5583, -0.7711, 0.3062, -0.5583, -0.8106, 0.3185, -0.4914, -0.7036, -0.1456, -0.6955, 0.2615, -0.9649, -0.02546, 0.1458, -0.8602, -0.4887, -0.07188, -0.9417, -0.3286, 0.1447, -0.9763, 0.1612, 0.004079, -0.5802, -0.8145, -0.2783, -0.6338, -0.7217, -0.07188, -0.9417, -0.3286, 0.1458, -0.8602, -0.4887, -0.141, -0.183, -0.973, -0.2683, 0.286, -0.9199, -0.4329, 0.3877, -0.8138, -0.4107, -0.1418, -0.9007, 0.004079, -0.5802, -0.8145, -0.141, -0.183, -0.973, -0.4107, -0.1418, -0.9007, -0.2783, -0.6338, -0.7217, -0.3373, 0.7222, -0.6039, -0.3416, 0.7984, -0.4958, -0.4329, 0.3877, -0.8138, -0.2683, 0.286, -0.9199, -0.3064, 0.9481, -0.08484, -0.1623, 0.9852, -0.05558, -0.3416, 0.7984, -0.4958, -0.3373, 0.7222, -0.6039, -0.1874, 0.8774, 0.4417, 0.05364, 0.9195, 0.3894, -0.1623, 0.9852, -0.05558, -0.3064, 0.9481, -0.08484, -0.1874, 0.8774, 0.4417, -0.02855, 0.5729, 0.8191, 0.2449, 0.6301, 0.7369, 0.05364, 0.9195, 0.3894, 0.1338, 0.1189, 0.9839, 0.3636, 0.1876, 0.9125, 0.2449, 0.6301, 0.7369, -0.02855, 0.5729, 0.8191, 0.1338, 0.1189, 0.9839, 0.264, -0.399, 0.8781, 0.3856, -0.3087, 0.8695, 0.3636, 0.1876, 0.9125, 0.3126, -0.8123, 0.4925, 0.3085, -0.7371, 0.6013, 0.3856, -0.3087, 0.8695, 0.264, -0.399, 0.8781, 0.2967, -0.7777, 0.5543, 0.0283, -0.9859, 0.1652, 0.3132, -0.7692, 0.5569, 0.4591, -0.3466, 0.818, 0.1527, 0.9377, 0.3121, 0.4287, 0.6384, 0.6393, 0.5314, 0.162, 0.8315, 0.3664, 0.6387, 0.6766, 0.5314, 0.162, 0.8315, 0.4821, -0.3578, 0.7997, 0.4784, 0.1688, 0.8618, 0.3664, 0.6387, 0.6766, -0.3381, 0.769, -0.5425, -0.08531, 0.9835, -0.1595, 0.2019, 0.9399, 0.2754, -0.1051, 0.9854, -0.1342, 0.2019, 0.9399, 0.2754, 0.4287, 0.6384, 0.6393, 0.1527, 0.9377, 0.3121, -0.1051, 0.9854, -0.1342, -0.5033, -0.1691, -0.8474, -0.5308, 0.3347, -0.7786, -0.3543, 0.7602, -0.5446, -0.4839, 0.3465, -0.8036, -0.3543, 0.7602, -0.5446, -0.08531, 0.9835, -0.1595, -0.3381, 0.769, -0.5425, -0.4839, 0.3465, -0.8036, 0.08018, -0.9857, 0.1485, -0.2503, -0.9324, -0.2609, -0.468, -0.6366, -0.613, -0.1776, -0.938, -0.2977, -0.468, -0.6366, -0.613, -0.5709, -0.1755, -0.8021, -0.3912, -0.6391, -0.6622, -0.1776, -0.938, -0.2977, -0.5709, -0.1755, -0.8021, -0.5308, 0.3347, -0.7786, -0.5033, -0.1691, -0.8474, -0.3912, -0.6391, -0.6622, 0.0283, -0.9859, 0.1652, -0.2503, -0.9324, -0.2609, 0.08018, -0.9857, 0.1485, 0.3132, -0.7692, 0.5569, 0.3085, -0.7371, 0.6013, 0.2967, -0.7777, 0.5543, 0.4821, -0.3578, 0.7997, 0.3856, -0.3087, 0.8695, 0.5314, 0.162, 0.8315, 0.4287, 0.6384, 0.6393, 0.2449, 0.6301, 0.7369, 0.3636, 0.1876, 0.9125, 0.3856, -0.3087, 0.8695, 0.4821, -0.3578, 0.7997, 0.5314, 0.162, 0.8315, 0.3636, 0.1876, 0.9125, 0.2019, 0.9399, 0.2754, -0.08531, 0.9835, -0.1595, -0.1623, 0.9852, -0.05558, 0.05364, 0.9195, 0.3894, 0.2449, 0.6301, 0.7369, 0.4287, 0.6384, 0.6393, 0.2019, 0.9399, 0.2754, 0.05364, 0.9195, 0.3894, -0.1623, 0.9852, -0.05558, -0.08531, 0.9835, -0.1595, -0.3543, 0.7602, -0.5446, -0.3416, 0.7984, -0.4958, -0.3416, 0.7984, -0.4958, -0.3543, 0.7602, -0.5446, -0.5308, 0.3347, -0.7786, -0.4329, 0.3877, -0.8138, -0.468, -0.6366, -0.613, -0.2503, -0.9324, -0.2609, -0.07188, -0.9417, -0.3286, -0.2783, -0.6338, -0.7217, -0.5709, -0.1755, -0.8021, -0.468, -0.6366, -0.613, -0.2783, -0.6338, -0.7217, -0.4107, -0.1418, -0.9007, -0.4329, 0.3877, -0.8138, -0.5308, 0.3347, -0.7786, -0.5709, -0.1755, -0.8021, -0.4107, -0.1418, -0.9007, 0.0283, -0.9859, 0.1652, 0.2967, -0.7777, 0.5543, 0.3085, -0.7371, 0.6013, 0.1447, -0.9763, 0.1612, -0.07188, -0.9417, -0.3286, -0.2503, -0.9324, -0.2609, 0.0283, -0.9859, 0.1652, 0.1447, -0.9763, 0.1612, 0.2857, -0.9556, 0.07173, 0.3072, -0.9498, 0.05981, 0.3035, -0.7798, 0.5476, 0.2961, -0.7757, 0.5573, 0.1904, -0.881, -0.433, 0.2231, -0.8686, -0.4424, 0.3072, -0.9498, 0.05981, 0.2857, -0.9556, 0.07173, 0.1904, -0.881, -0.433, 0.03576, -0.571, -0.8202, 0.07382, -0.559, -0.8259, 0.2231, -0.8686, -0.4424, -0.1364, -0.1095, -0.9846, -0.101, -0.1033, -0.9895, 0.07382, -0.559, -0.8259, 0.03576, -0.571, -0.8202, -0.2794, 0.3786, -0.8824, -0.2553, 0.3783, -0.8898, -0.101, -0.1033, -0.9895, -0.1364, -0.1095, -0.9846, -0.2794, 0.3786, -0.8824, -0.3551, 0.7619, -0.5417, -0.3478, 0.7581, -0.5516, -0.2553, 0.3783, -0.8898, -0.3432, 0.9376, -0.05547, -0.3534, 0.9333, -0.06386, -0.3478, 0.7581, -0.5516, -0.3551, 0.7619, -0.5417, -0.3432, 0.9376, -0.05547, -0.2476, 0.8604, 0.4453, -0.2699, 0.8551, 0.4427, -0.3534, 0.9333, -0.06386, -0.09419, 0.5523, 0.8283, -0.1193, 0.5435, 0.8309, -0.2699, 0.8551, 0.4427, -0.2476, 0.8604, 0.4453, 0.07648, 0.09498, 0.9925, 0.05733, 0.08259, 0.9949, -0.1193, 0.5435, 0.8309, -0.09419, 0.5523, 0.8283, 0.07648, 0.09498, 0.9925, 0.2194, -0.3911, 0.8938, 0.2122, -0.4023, 0.8906, 0.05733, 0.08259, 0.9949, 0.3035, -0.7798, 0.5476, 0.3129, -0.7719, 0.5534, 0.2137, -0.3948, 0.8936, 0.2122, -0.4023, 0.8906, 0.3263, -0.9431, 0.06468, 0.2486, -0.8621, -0.4416, 0.3224, -0.9445, 0.0627, 0.3179, -0.7718, 0.5506, 0.2261, -0.3931, 0.8913, 0.3129, -0.7719, 0.5534, 0.3263, -0.9431, 0.06468, 0.3179, -0.7718, 0.5506, -0.1041, 0.5488, 0.8294, -0.254, 0.8595, 0.4435, -0.1254, 0.5412, 0.8315, 0.05376, 0.08565, 0.9949, 0.05376, 0.08565, 0.9949, 0.2137, -0.3948, 0.8936, 0.07162, 0.09043, 0.9933, -0.1041, 0.5488, 0.8294, -0.3381, 0.9391, -0.06095, -0.2728, 0.852, 0.4468, -0.1254, 0.5412, 0.8315, -0.254, 0.8595, 0.4435, -0.3512, 0.9346, -0.05699, -0.2728, 0.852, 0.4468, -0.3381, 0.9391, -0.06095, -0.3335, 0.7665, -0.5489, -0.08662, -0.09544, -0.9917, 0.08853, -0.5542, -0.8276, -0.07786, -0.0911, -0.9928, -0.2383, 0.391, -0.889, -0.3382, 0.7664, -0.5462, -0.3512, 0.9346, -0.05699, -0.3335, 0.7665, -0.5489, -0.2413, 0.3878, -0.8896, -0.2383, 0.391, -0.889, -0.2413, 0.3878, -0.8896, -0.08662, -0.09544, -0.9917, -0.2383, 0.391, -0.889, 0.2384, -0.8649, -0.4417, 0.1005, -0.5501, -0.8291, -0.07786, -0.0911, -0.9928, 0.08853, -0.5542, -0.8276, 0.2486, -0.8621, -0.4416, 0.1005, -0.5501, -0.8291, 0.2384, -0.8649, -0.4417, 0.3224, -0.9445, 0.0627, 0.3035, -0.7798, 0.5476, 0.3072, -0.9498, 0.05981, 0.3263, -0.9431, 0.06468, 0.3129, -0.7719, 0.5534, 0.05376, 0.08565, 0.9949, -0.1254, 0.5412, 0.8315, -0.1193, 0.5435, 0.8309, 0.05733, 0.08259, 0.9949, 0.2122, -0.4023, 0.8906, 0.2137, -0.3948, 0.8936, 0.05376, 0.08565, 0.9949, 0.05733, 0.08259, 0.9949, -0.1193, 0.5435, 0.8309, -0.1254, 0.5412, 0.8315, -0.2728, 0.852, 0.4468, -0.2699, 0.8551, 0.4427, -0.3512, 0.9346, -0.05699, -0.3382, 0.7664, -0.5462, -0.3478, 0.7581, -0.5516, -0.3534, 0.9333, -0.06386, -0.2699, 0.8551, 0.4427, -0.2728, 0.852, 0.4468, -0.3512, 0.9346, -0.05699, -0.3534, 0.9333, -0.06386, -0.2383, 0.391, -0.889, -0.07786, -0.0911, -0.9928, -0.101, -0.1033, -0.9895, -0.2553, 0.3783, -0.8898, -0.3478, 0.7581, -0.5516, -0.3382, 0.7664, -0.5462, -0.2383, 0.391, -0.889, -0.2553, 0.3783, -0.8898, -0.101, -0.1033, -0.9895, -0.07786, -0.0911, -0.9928, 0.1005, -0.5501, -0.8291, 0.07382, -0.559, -0.8259, 0.2486, -0.8621, -0.4416, 0.3263, -0.9431, 0.06468, 0.3072, -0.9498, 0.05981, 0.2231, -0.8686, -0.4424, 0.07382, -0.559, -0.8259, 0.1005, -0.5501, -0.8291, 0.2486, -0.8621, -0.4416, 0.2231, -0.8686, -0.4424, 0.1787, 0.6251, -0.7598, 0.123, 0.603, -0.7882, 0.01493, 0.919, -0.3939, 0.01542, 0.9275, -0.3735, 0.2987, 0.1543, -0.9418, 0.2022, 0.132, -0.9704, 0.123, 0.603, -0.7882, 0.1787, 0.6251, -0.7598, 0.2987, 0.1543, -0.9418, 0.3426, -0.3571, -0.869, 0.2312, -0.3697, -0.8999, 0.2022, 0.132, -0.9704, 0.2987, -0.7717, -0.5615, 0.2022, -0.776, -0.5974, 0.2312, -0.3697, -0.8999, 0.3426, -0.3571, -0.869, 0.2987, -0.7717, -0.5615, 0.1788, -0.9787, -0.1012, 0.123, -0.9829, -0.1367, 0.2022, -0.776, -0.5974, 0.01512, -0.9219, 0.3872, 0.01486, -0.9304, 0.3661, 0.123, -0.9829, -0.1367, 0.1788, -0.9787, -0.1012, 0.01512, -0.9219, 0.3872, -0.1479, -0.618, 0.7722, -0.09336, -0.6249, 0.7751, 0.01486, -0.9304, 0.3661, -0.2671, -0.1484, 0.9522, -0.1727, -0.1466, 0.974, -0.09336, -0.6249, 0.7751, -0.1479, -0.618, 0.7722, -0.2671, -0.1484, 0.9522, -0.3108, 0.3612, 0.8792, -0.2018, 0.3722, 0.906, -0.1727, -0.1466, 0.974, -0.2671, 0.7749, 0.5729, -0.1727, 0.789, 0.5896, -0.2018, 0.3722, 0.906, -0.3108, 0.3612, 0.8792, -0.2671, 0.7749, 0.5729, -0.1478, 0.9824, 0.1145, -0.09332, 0.9893, 0.1117, -0.1727, 0.789, 0.5896, 0.01493, 0.919, -0.3939, 0.005578, 0.9391, -0.3435, -0.04622, 0.9838, 0.1733, -0.09332, 0.9893, 0.1117, 0.01493, 0.919, -0.3939, 0.123, 0.603, -0.7882, 0.05935, 0.6308, -0.7736, 0.005578, 0.9391, -0.3435, -0.08204, 0.7728, 0.6294, -0.0946, 0.3783, 0.9209, -0.2018, 0.3722, 0.906, -0.1727, 0.789, 0.5896, -0.09332, 0.9893, 0.1117, -0.04622, 0.9838, 0.1733, -0.08204, 0.7728, 0.6294, -0.1727, 0.789, 0.5896, -0.08204, -0.107, 0.9909, -0.04623, -0.5777, 0.815, -0.09336, -0.6249, 0.7751, -0.1727, -0.1466, 0.974, -0.2018, 0.3722, 0.906, -0.0946, 0.3783, 0.9209, -0.08204, -0.107, 0.9909, -0.1727, -0.1466, 0.974, 0.005577, -0.9094, 0.416, 0.05936, -0.9925, -0.1068, 0.123, -0.9829, -0.1367, 0.01486, -0.9304, 0.3661, -0.09336, -0.6249, 0.7751, -0.04623, -0.5777, 0.815, 0.005577, -0.9094, 0.416, 0.01486, -0.9304, 0.3661, 0.09895, -0.795, -0.5985, 0.1133, -0.3776, -0.919, 0.2312, -0.3697, -0.8999, 0.2022, -0.776, -0.5974, 0.123, -0.9829, -0.1367, 0.05936, -0.9925, -0.1068, 0.09895, -0.795, -0.5985, 0.2022, -0.776, -0.5974, 0.09894, 0.1446, -0.9845, 0.05935, 0.6308, -0.7736, 0.123, 0.603, -0.7882, 0.2022, 0.132, -0.9704, 0.2312, -0.3697, -0.8999, 0.1133, -0.3776, -0.919, 0.09894, 0.1446, -0.9845, 0.2022, 0.132, -0.9704, 1.0, 0.001933, 0.004822, 0.9997, 0.02149, 0.007412, 0.8567, 0.304, 0.4168, 0.862, 0.3209, 0.3925, 0.02045, 0.9335, -0.3579, 0.3464, 0.6668, -0.6598, 0.02224, 0.9289, -0.3698, -0.2933, 0.9552, 0.04043, 0.3464, 0.6668, -0.6598, 0.5923, 0.2245, -0.7738, 0.3361, 0.6556, -0.6762, 0.02224, 0.9289, -0.3698, 0.6784, -0.2793, -0.6796, 0.5899, -0.7046, -0.3945, 0.6489, -0.2891, -0.7038, 0.5647, 0.2099, -0.7981, 0.3361, 0.6556, -0.6762, 0.5923, 0.2245, -0.7738, 0.6784, -0.2793, -0.6796, 0.5647, 0.2099, -0.7981, 0.3489, -0.9371, 0.001296, 0.02045, -0.9155, 0.4018, 0.3361, -0.9416, -0.01999, 0.5647, -0.7104, -0.42, 0.6489, -0.2891, -0.7038, 0.5899, -0.7046, -0.3945, 0.3489, -0.9371, 0.001296, 0.5647, -0.7104, -0.42, -0.3065, -0.6464, 0.6987, -0.5447, -0.2036, 0.8136, -0.2942, -0.651, 0.6997, 0.02228, -0.9205, 0.39, 0.3361, -0.9416, -0.01999, 0.02045, -0.9155, 0.4018, -0.3065, -0.6464, 0.6987, 0.02228, -0.9205, 0.39, -0.629, 0.2954, 0.7191, -0.5472, 0.716, 0.4335, -0.6106, 0.3009, 0.7325, -0.5254, -0.2036, 0.8261, -0.2942, -0.651, 0.6997, -0.5447, -0.2036, 0.8136, -0.629, 0.2954, 0.7191, -0.5254, -0.2036, 0.8261, -0.6106, 0.3009, 0.7325, -0.5472, 0.716, 0.4335, -0.3063, 0.951, 0.04223, -0.5254, 0.7255, 0.4444, 0.01493, 0.919, -0.3939, -0.09332, 0.9893, 0.1117, -0.1478, 0.9824, 0.1145, 0.01542, 0.9275, -0.3735, 0.007922, 0.9287, -0.3707, 0.3168, 0.6561, -0.6849, 0.3206, 0.6552, -0.684, 0.005669, 0.9267, -0.3757, -0.5398, 0.7199, 0.4364, -0.6242, 0.2969, 0.7227, -0.607, 0.302, 0.7351, -0.5248, 0.7234, 0.4486, -0.3, 0.9529, 0.04419, -0.3093, 0.9503, 0.03444, -0.5398, 0.7199, 0.4364, -0.5248, 0.7234, 0.4486, -0.5398, -0.2051, 0.8164, -0.3092, -0.6517, 0.6926, -0.3, -0.6466, 0.7013, -0.5249, -0.1991, 0.8276, -0.607, 0.302, 0.7351, -0.6242, 0.2969, 0.7227, -0.5398, -0.2051, 0.8164, -0.5249, -0.1991, 0.8276, 0.005721, -0.9232, 0.3843, 0.3206, -0.9469, -0.02578, 0.3168, -0.9482, -0.02579, 0.007974, -0.9211, 0.3892, -0.3, -0.6466, 0.7013, -0.3092, -0.6517, 0.6926, 0.005721, -0.9232, 0.3843, 0.007974, -0.9211, 0.3892, 0.5512, -0.7164, -0.4278, 0.6356, -0.2934, -0.7141, 0.6264, -0.2962, -0.721, 0.5433, -0.7196, -0.4324, 0.3168, -0.9482, -0.02579, 0.3206, -0.9469, -0.02578, 0.5512, -0.7164, -0.4278, 0.5433, -0.7196, -0.4324, 0.5512, 0.2086, -0.8079, 0.3206, 0.6552, -0.684, 0.3168, 0.6561, -0.6849, 0.5434, 0.2077, -0.8134, 0.6264, -0.2962, -0.721, 0.6356, -0.2934, -0.7141, 0.5512, 0.2086, -0.8079, 0.5434, 0.2077, -0.8134, 0.02224, 0.9289, -0.3698, 0.3361, 0.6556, -0.6762, 0.3168, 0.6561, -0.6849, 0.007922, 0.9287, -0.3707, -0.5248, 0.7234, 0.4486, -0.607, 0.302, 0.7351, -0.6106, 0.3009, 0.7325, -0.5254, 0.7255, 0.4444, -0.2933, 0.9552, 0.04043, -0.3, 0.9529, 0.04419, -0.5248, 0.7234, 0.4486, -0.5254, 0.7255, 0.4444, -0.5249, -0.1991, 0.8276, -0.3, -0.6466, 0.7013, -0.2942, -0.651, 0.6997, -0.5254, -0.2036, 0.8261, -0.6106, 0.3009, 0.7325, -0.607, 0.302, 0.7351, -0.5249, -0.1991, 0.8276, -0.5254, -0.2036, 0.8261, 0.007974, -0.9211, 0.3892, 0.3168, -0.9482, -0.02579, 0.3361, -0.9416, -0.01999, 0.02228, -0.9205, 0.39, -0.2942, -0.651, 0.6997, -0.3, -0.6466, 0.7013, 0.007974, -0.9211, 0.3892, 0.02228, -0.9205, 0.39, 0.5433, -0.7196, -0.4324, 0.6264, -0.2962, -0.721, 0.6489, -0.2891, -0.7038, 0.5647, -0.7104, -0.42, 0.3361, -0.9416, -0.01999, 0.3168, -0.9482, -0.02579, 0.5433, -0.7196, -0.4324, 0.5647, -0.7104, -0.42, 0.5434, 0.2077, -0.8134, 0.3168, 0.6561, -0.6849, 0.3361, 0.6556, -0.6762, 0.5647, 0.2099, -0.7981, 0.6489, -0.2891, -0.7038, 0.6264, -0.2962, -0.721, 0.5434, 0.2077, -0.8134, 0.5647, 0.2099, -0.7981, 0.1246, 0.8131, -0.5686, 0.2399, 0.8866, -0.3954, 0.004476, 0.998, 0.06308, 0.02755, 0.9974, -0.06731, 0.1843, 0.4399, -0.8789, 0.4191, 0.5199, -0.7443, 0.2399, 0.8866, -0.3954, 0.1246, 0.8131, -0.5686, 0.1843, 0.4399, -0.8789, 0.2035, -7.535e-07, -0.9791, 0.4867, 1.761e-07, -0.8736, 0.4191, 0.5199, -0.7443, 0.1843, -0.4399, -0.8789, 0.4191, -0.5199, -0.7443, 0.4867, 1.761e-07, -0.8736, 0.2035, -7.535e-07, -0.9791, 0.1843, -0.4399, -0.8789, 0.1246, -0.8131, -0.5686, 0.2399, -0.8866, -0.3954, 0.4191, -0.5199, -0.7443, 0.02756, -0.9974, -0.06731, 0.004477, -0.998, 0.06308, 0.2399, -0.8866, -0.3954, 0.1246, -0.8131, -0.5686, 0.02756, -0.9974, -0.06731, -0.07859, -0.8753, 0.4772, -0.2254, -0.841, 0.4919, 0.004477, -0.998, 0.06308, -0.1529, -0.4937, 0.8561, -0.3927, -0.4763, 0.7867, -0.2254, -0.841, 0.4919, -0.07859, -0.8753, 0.4772, -0.1529, -0.4937, 0.8561, -0.1781, 1.431e-06, 0.984, -0.454, 7.752e-07, 0.891, -0.3927, -0.4763, 0.7867, -0.1529, 0.4937, 0.8561, -0.3927, 0.4763, 0.7867, -0.454, 7.752e-07, 0.891, -0.1781, 1.431e-06, 0.984, -0.07856, 0.8754, 0.4771, -0.2254, 0.841, 0.4919, -0.3927, 0.4763, 0.7867, -0.1529, 0.4937, 0.8561, 0.03013, 0.9995, 0.005092, 0.3512, 0.8584, -0.374, 0.3017, 0.8659, -0.3989, 0.01051, 0.9999, 0.007507, -0.2971, 0.8718, 0.3894, -0.2807, 0.866, 0.4139, -0.4938, 0.5, 0.7114, -0.5396, 0.5056, 0.6732, -0.5396, 0.5056, 0.6732, -0.4938, 0.5, 0.7114, -0.5718, 1.279e-07, 0.8204, -0.6289, 1.022e-07, 0.7775, -0.4938, -0.5, 0.7114, -0.2806, -0.866, 0.4139, -0.2971, -0.8719, 0.3894, -0.5396, -0.5056, 0.6732, -0.6289, 1.022e-07, 0.7775, -0.5718, 1.279e-07, 0.8204, -0.4938, -0.5, 0.7114, -0.5396, -0.5056, 0.6732, 0.01051, -0.9999, 0.007506, 0.3017, -0.866, -0.3989, 0.3512, -0.8584, -0.374, 0.03012, -0.9995, 0.005092, -0.2971, -0.8719, 0.3894, -0.2806, -0.866, 0.4139, 0.01051, -0.9999, 0.007506, 0.03012, -0.9995, 0.005092, 0.5148, -0.5, -0.6964, 0.5928, 8.66e-07, -0.8053, 0.6649, 9.963e-07, -0.747, 0.5816, -0.4922, -0.6477, 0.3512, -0.8584, -0.374, 0.3017, -0.866, -0.3989, 0.5148, -0.5, -0.6964, 0.5816, -0.4922, -0.6477, 0.5148, 0.5, -0.6964, 0.3017, 0.8659, -0.3989, 0.3512, 0.8584, -0.374, 0.5816, 0.4922, -0.6477, 0.6649, 9.963e-07, -0.747, 0.5928, 8.66e-07, -0.8053, 0.5148, 0.5, -0.6964, 0.5816, 0.4922, -0.6477, 0.004476, 0.998, 0.06308, 0.03013, 0.9995, 0.005092, -0.2971, 0.8718, 0.3894, -0.2254, 0.841, 0.4919, 0.004476, 0.998, 0.06308, 0.2399, 0.8866, -0.3954, 0.3512, 0.8584, -0.374, 0.03013, 0.9995, 0.005092, -0.2254, 0.841, 0.4919, -0.2971, 0.8718, 0.3894, -0.5396, 0.5056, 0.6732, -0.3927, 0.4763, 0.7867, -0.3927, 0.4763, 0.7867, -0.5396, 0.5056, 0.6732, -0.6289, 1.022e-07, 0.7775, -0.454, 7.752e-07, 0.891, -0.5396, -0.5056, 0.6732, -0.2971, -0.8719, 0.3894, -0.2254, -0.841, 0.4919, -0.3927, -0.4763, 0.7867, -0.454, 7.752e-07, 0.891, -0.6289, 1.022e-07, 0.7775, -0.5396, -0.5056, 0.6732, -0.3927, -0.4763, 0.7867, 0.03012, -0.9995, 0.005092, 0.3512, -0.8584, -0.374, 0.2399, -0.8866, -0.3954, 0.004477, -0.998, 0.06308, -0.2254, -0.841, 0.4919, -0.2971, -0.8719, 0.3894, 0.03012, -0.9995, 0.005092, 0.004477, -0.998, 0.06308, 0.5816, -0.4922, -0.6477, 0.6649, 9.963e-07, -0.747, 0.4867, 1.761e-07, -0.8736, 0.4191, -0.5199, -0.7443, 0.2399, -0.8866, -0.3954, 0.3512, -0.8584, -0.374, 0.5816, -0.4922, -0.6477, 0.4191, -0.5199, -0.7443, 0.5816, 0.4922, -0.6477, 0.3512, 0.8584, -0.374, 0.2399, 0.8866, -0.3954, 0.4191, 0.5199, -0.7443, 0.4867, 1.761e-07, -0.8736, 0.6649, 9.963e-07, -0.747, 0.5816, 0.4922, -0.6477, 0.4191, 0.5199, -0.7443, 0.7443, 0.4877, -0.4563, 0.7871, 0.5099, -0.3472, 0.444, 0.8757, -0.1897, 0.4454, 0.8549, -0.266, 0.8514, -7.888e-05, -0.5246, 0.9141, -5.501e-05, -0.4055, 0.7871, 0.5099, -0.3472, 0.7443, 0.4877, -0.4563, 0.8514, -7.888e-05, -0.5246, 0.7443, -0.4876, -0.4564, 0.7871, -0.5098, -0.3472, 0.9141, -5.501e-05, -0.4055, 0.4456, -0.8548, -0.2661, 0.4441, -0.8757, -0.1898, 0.7871, -0.5098, -0.3472, 0.7443, -0.4876, -0.4564, 0.4456, -0.8548, -0.2661, 0.02552, -0.9997, 0.001267, -0.01522, -0.9997, 0.02082, 0.4441, -0.8757, -0.1898, -0.4036, -0.8728, 0.2744, -0.4643, -0.8561, 0.2267, -0.01522, -0.9997, 0.02082, 0.02552, -0.9997, 0.001267, -0.4036, -0.8728, 0.2744, -0.7199, -0.5054, 0.4756, -0.7869, -0.4905, 0.3744, -0.4643, -0.8561, 0.2267, -0.8357, -7.911e-05, 0.5492, -0.9038, -4.908e-05, 0.4279, -0.7869, -0.4905, 0.3744, -0.7199, -0.5054, 0.4756, -0.7199, 0.5055, 0.4756, -0.7869, 0.4905, 0.3744, -0.9038, -4.908e-05, 0.4279, -0.8357, -7.911e-05, 0.5492, -0.4034, 0.8729, 0.2743, -0.4643, 0.8562, 0.2267, -0.7869, 0.4905, 0.3744, -0.7199, 0.5055, 0.4756, 0.02552, 0.9997, 0.001267, -0.01522, 0.9997, 0.02083, -0.4643, 0.8562, 0.2267, -0.4034, 0.8729, 0.2743, -0.01522, 0.9997, 0.02083, 0.02589, 0.9997, 0.002818, -0.4616, 0.8743, 0.1501, -0.4643, 0.8562, 0.2267, -0.4643, 0.8562, 0.2267, -0.4616, 0.8743, 0.1501, -0.8221, 0.507, 0.259, -0.7869, 0.4905, 0.3744, -0.7869, 0.4905, 0.3744, -0.8221, 0.507, 0.259, -0.9543, -2.366e-05, 0.2989, -0.9038, -4.908e-05, 0.4279, -0.9038, -4.908e-05, 0.4279, -0.9543, -2.366e-05, 0.2989, -0.8221, -0.5069, 0.259, -0.7869, -0.4905, 0.3744, -0.4615, -0.8743, 0.1501, 0.02588, -0.9997, 0.002818, -0.01522, -0.9997, 0.02082, -0.4643, -0.8561, 0.2267, -0.7869, -0.4905, 0.3744, -0.8221, -0.5069, 0.259, -0.4615, -0.8743, 0.1501, -0.4643, -0.8561, 0.2267, 0.5016, -0.8535, -0.141, 0.839, -0.4869, -0.243, 0.7871, -0.5098, -0.3472, 0.4441, -0.8757, -0.1898, -0.01522, -0.9997, 0.02082, 0.02588, -0.9997, 0.002818, 0.5016, -0.8535, -0.141, 0.4441, -0.8757, -0.1898, 0.9601, -2.556e-05, -0.2796, 0.8392, 0.4865, -0.2431, 0.7871, 0.5099, -0.3472, 0.9141, -5.501e-05, -0.4055, 0.7871, -0.5098, -0.3472, 0.839, -0.4869, -0.243, 0.9601, -2.556e-05, -0.2796, 0.9141, -5.501e-05, -0.4055, 0.7871, 0.5099, -0.3472, 0.8392, 0.4865, -0.2431, 0.5016, 0.8535, -0.141, 0.444, 0.8757, -0.1897, 0.444, 0.8757, -0.1897, 0.5016, 0.8535, -0.141, 0.02589, 0.9997, 0.002818, -0.01522, 0.9997, 0.02083, 0.07162, 0.09043, 0.9933, 0.2137, -0.3948, 0.8936, 0.3129, -0.7719, 0.5534, 0.2261, -0.3931, 0.8913, -0.1425, 0.94, -0.31, -0.2333, 0.9295, -0.2855, 0.0742, 0.7425, -0.6657, 0.1078, 0.7035, -0.7025, -0.1425, 0.94, -0.31, 0.0742, 0.7425, -0.6657, 0.1078, 0.7035, -0.7025, 0.0742, 0.7425, -0.6657, 0.3721, 0.3457, -0.8614, 0.1078, 0.7035, -0.7025, 0.3721, 0.3457, -0.8614, 0.3302, 0.2829, -0.9005, 0.3302, 0.2829, -0.9005, 0.3721, 0.3457, -0.8614, 0.5693, -0.1432, -0.8095, 0.6136, -0.5832, -0.5324, 0.4917, -0.634, -0.5969, 0.4681, -0.2045, -0.8597, 0.5693, -0.1432, -0.8095, 0.6136, -0.5832, -0.5324, 0.4681, -0.2045, -0.8597, 0.3302, 0.2829, -0.9005, 0.5693, -0.1432, -0.8095, 0.4681, -0.2045, -0.8597, 0.4917, -0.634, -0.5969, 0.6136, -0.5832, -0.5324, 0.4969, -0.8612, -0.1065, 0.2464, -0.9004, 0.3586, 0.2075, -0.934, 0.2908, 0.3979, -0.8998, -0.179, 0.4969, -0.8612, -0.1065, 0.2464, -0.9004, 0.3586, 0.3979, -0.8998, -0.179, 0.4917, -0.634, -0.5969, 0.4969, -0.8612, -0.1065, 0.3979, -0.8998, -0.179, 0.2075, -0.934, 0.2908, 0.2464, -0.9004, 0.3586, -0.06947, -0.6815, 0.7285, -0.3548, -0.2748, 0.8936, -0.2685, -0.3085, 0.9125, -0.03584, -0.721, 0.692, -0.06947, -0.6815, 0.7285, -0.3548, -0.2748, 0.8936, -0.03584, -0.721, 0.692, 0.2075, -0.934, 0.2908, -0.06947, -0.6815, 0.7285, -0.03584, -0.721, 0.692, -0.2685, -0.3085, 0.9125, -0.3548, -0.2748, 0.8936, -0.5328, 0.1928, 0.824, -0.5701, 0.6035, 0.5575, -0.4532, 0.6465, 0.6137, -0.4231, 0.1942, 0.885, -0.5328, 0.1928, 0.824, -0.5701, 0.6035, 0.5575, -0.4231, 0.1942, 0.885, -0.2685, -0.3085, 0.9125, -0.5328, 0.1928, 0.824, -0.4231, 0.1942, 0.885, -0.4532, 0.6465, 0.6137, -0.5701, 0.6035, 0.5575, -0.4643, 0.8711, 0.1598, -0.2333, 0.9295, -0.2855, -0.1425, 0.94, -0.31, -0.3498, 0.9206, 0.1739, -0.4643, 0.8711, 0.1598, -0.2333, 0.9295, -0.2855, -0.3498, 0.9206, 0.1739, -0.4532, 0.6465, 0.6137, -0.4643, 0.8711, 0.1598, -0.3498, 0.9206, 0.1739, -0.0928, 0.9599, -0.2644, -0.1425, 0.94, -0.31, 0.1078, 0.7035, -0.7025, 0.3302, 0.2829, -0.9005, 0.2524, 0.2906, -0.9229, 0.08875, 0.7222, -0.6859, 0.1078, 0.7035, -0.7025, 0.3302, 0.2829, -0.9005, 0.08875, 0.7222, -0.6859, -0.0928, 0.9599, -0.2644, 0.1078, 0.7035, -0.7025, 0.08875, 0.7222, -0.6859, -0.3247, 0.6782, 0.6592, -0.4532, 0.6465, 0.6137, -0.3498, 0.9206, 0.1739, -0.2437, 0.9429, 0.2272, -0.3247, 0.6782, 0.6592, -0.3498, 0.9206, 0.1739, -0.2437, 0.9429, 0.2272, -0.3498, 0.9206, 0.1739, -0.1425, 0.94, -0.31, -0.2437, 0.9429, 0.2272, -0.1425, 0.94, -0.31, -0.0928, 0.9599, -0.2644, -0.2167, -0.2687, 0.9385, -0.2685, -0.3085, 0.9125, -0.4231, 0.1942, 0.885, -0.315, 0.236, 0.9193, -0.2167, -0.2687, 0.9385, -0.4231, 0.1942, 0.885, -0.315, 0.236, 0.9193, -0.4231, 0.1942, 0.885, -0.4532, 0.6465, 0.6137, -0.315, 0.236, 0.9193, -0.4532, 0.6465, 0.6137, -0.3247, 0.6782, 0.6592, 0.1274, -0.9484, 0.2902, 0.2075, -0.934, 0.2908, -0.03584, -0.721, 0.692, -0.05501, -0.7027, 0.7093, 0.1274, -0.9484, 0.2902, -0.03584, -0.721, 0.692, -0.05501, -0.7027, 0.7093, -0.03584, -0.721, 0.692, -0.2685, -0.3085, 0.9125, -0.05501, -0.7027, 0.7093, -0.2685, -0.3085, 0.9125, -0.2167, -0.2687, 0.9385, 0.3642, -0.67, -0.6468, 0.4917, -0.634, -0.5969, 0.3979, -0.8998, -0.179, 0.2813, -0.937, -0.207, 0.3642, -0.67, -0.6468, 0.3979, -0.8998, -0.179, 0.2813, -0.937, -0.207, 0.3979, -0.8998, -0.179, 0.2075, -0.934, 0.2908, 0.2813, -0.937, -0.207, 0.2075, -0.934, 0.2908, 0.1274, -0.9484, 0.2902, 0.2524, 0.2906, -0.9229, 0.3302, 0.2829, -0.9005, 0.4681, -0.2045, -0.8597, 0.3536, -0.2198, -0.9092, 0.2524, 0.2906, -0.9229, 0.4681, -0.2045, -0.8597, 0.3536, -0.2198, -0.9092, 0.4681, -0.2045, -0.8597, 0.4917, -0.634, -0.5969, 0.3536, -0.2198, -0.9092, 0.4917, -0.634, -0.5969, 0.3642, -0.67, -0.6468, -0.008018, 1.0, 0.005517, 0.5822, 0.8125, 0.02961, 0.008853, 0.9999, 0.005399, -0.5819, 0.8133, 0.008031, 0.5822, 0.8125, 0.02961, 0.9493, 0.3111, 0.04609, 0.5935, 0.8048, 0.002796, 0.008853, 0.9999, 0.005399, 0.9493, -0.3111, 0.04458, 0.5822, -0.8125, 0.0296, 0.9519, -0.3064, 0.00126, 0.9519, 0.3064, 0.001266, 0.5935, 0.8048, 0.002796, 0.9493, 0.3111, 0.04609, 0.9493, -0.3111, 0.04458, 0.9519, 0.3064, 0.001266, -0.008017, -1.0, 0.005516, -0.5929, -0.8051, -0.01835, 0.008918, -0.9999, 0.005381, 0.5935, -0.8048, 0.002827, 0.9519, -0.3064, 0.00126, 0.5822, -0.8125, 0.0296, -0.008017, -1.0, 0.005516, 0.5935, -0.8048, 0.002827, -0.9513, -0.3065, -0.0315, -0.9513, 0.3065, -0.03299, -0.9501, -0.3117, 0.009706, -0.5819, -0.8132, 0.00803, 0.008918, -0.9999, 0.005381, -0.5929, -0.8051, -0.01835, -0.9513, -0.3065, -0.0315, -0.5819, -0.8132, 0.00803, -0.9501, -0.3117, 0.009706, -0.9513, 0.3065, -0.03299, -0.5929, 0.8051, -0.01837, -0.9501, 0.3117, 0.009721, 0.5935, 0.8048, 0.002796, 0.9519, 0.3064, 0.001266, 0.5825, 0.8129, 0.001042, -0.008049, 0.9999, 0.006199, -0.593, 0.8052, 0.01118, 0.008853, 0.9999, 0.005399, 0.5935, 0.8048, 0.002796, -0.008049, 0.9999, 0.006199, -0.593, -0.8051, 0.01118, -0.9501, -0.3117, 0.009706, -0.9501, 0.3117, 0.009721, -0.9517, -0.3067, 0.01418, -0.9501, 0.3117, 0.009721, -0.5819, 0.8133, 0.008031, -0.9517, 0.3067, 0.0142, -0.9517, -0.3067, 0.01418, 0.5825, -0.8128, 0.001039, 0.008918, -0.9999, 0.005381, -0.5819, -0.8132, 0.00803, -0.008082, -0.9999, 0.006179, -0.5819, -0.8132, 0.00803, -0.9501, -0.3117, 0.009706, -0.593, -0.8051, 0.01118, -0.008082, -0.9999, 0.006179, 0.9503, 0.3114, -0.002193, 0.9519, -0.3064, 0.00126, 0.5935, -0.8048, 0.002827, 0.9503, -0.3114, -0.00221, 0.5935, -0.8048, 0.002827, 0.008918, -0.9999, 0.005381, 0.5825, -0.8128, 0.001039, 0.9503, -0.3114, -0.00221, 0.9519, 0.3064, 0.001266, 0.9519, -0.3064, 0.00126, 0.9503, 0.3114, -0.002193, 0.5825, 0.8129, 0.001042, -0.5819, 0.8133, 0.008031, -0.9501, 0.3117, 0.009721, -0.5929, 0.8051, -0.01837, -0.008018, 1.0, 0.005517, -0.008049, 0.9999, 0.006199, 0.5825, 0.8129, 0.001042, 0.006344, 1.0, 0.007208, -0.5836, 0.812, -0.01182, 0.5825, 0.8129, 0.001042, 0.9503, 0.3114, -0.002193, 0.5917, 0.8057, 0.02609, 0.006344, 1.0, 0.007208, 0.9503, -0.3114, -0.00221, 0.5825, -0.8128, 0.001039, 0.9509, -0.307, 0.03913, 0.951, 0.307, 0.03769, 0.5917, 0.8057, 0.02609, 0.9503, 0.3114, -0.002193, 0.9503, -0.3114, -0.00221, 0.951, 0.307, 0.03769, -0.008082, -0.9999, 0.006179, -0.593, -0.8051, 0.01118, 0.00635, -1.0, 0.007198, 0.5917, -0.8057, 0.02609, 0.9509, -0.307, 0.03913, 0.5825, -0.8128, 0.001039, -0.008082, -0.9999, 0.006179, 0.5917, -0.8057, 0.02609, -0.9517, -0.3067, 0.01418, -0.9517, 0.3067, 0.0142, -0.9502, -0.3108, -0.02367, -0.5836, -0.812, -0.01184, 0.00635, -1.0, 0.007198, -0.593, -0.8051, 0.01118, -0.9517, -0.3067, 0.01418, -0.5836, -0.812, -0.01184, -0.9502, -0.3108, -0.02367, -0.9517, 0.3067, 0.0142, -0.593, 0.8052, 0.01118, -0.9502, 0.3108, -0.0222, -0.5836, 0.812, -0.01182, -0.9502, 0.3108, -0.0222, -0.593, 0.8052, 0.01118, -0.008049, 0.9999, 0.006199, -0.9517, 0.3067, 0.0142, -0.5819, 0.8133, 0.008031, 0.008853, 0.9999, 0.005399, -0.593, 0.8052, 0.01118, -0.03733, -0.9993, 0.001558, 0.3287, -0.876, 0.353, 0.4164, -0.8449, 0.3357, 0.01093, -0.999, 0.04236, 0.8741, -0.409, -0.2619, 0.8538, -0.392, -0.3426, 0.9993, -0.03735, 0.001538, 0.999, 0.01088, 0.04233, 0.03013, 0.9995, 0.005092, 0.01051, 0.9999, 0.007507, -0.2807, 0.866, 0.4139, -0.2971, 0.8718, 0.3894, 0.004476, 0.998, 0.06308, -0.2254, 0.841, 0.4919, -0.07856, 0.8754, 0.4771, 0.02755, 0.9974, -0.06731, 0.4454, 0.8549, -0.266, 0.444, 0.8757, -0.1897, -0.01522, 0.9997, 0.02083, 0.02552, 0.9997, 0.001267, 0.3035, -0.7798, 0.5476, 0.2122, -0.4023, 0.8906, 0.2194, -0.3911, 0.8938, 0.2961, -0.7757, 0.5573, 0.4784, 0.1688, 0.8618, 0.4821, -0.3578, 0.7997, 0.2967, -0.7777, 0.5543, 0.4591, -0.3466, 0.818, 0.2615, -0.9649, -0.02546, 0.1447, -0.9763, 0.1612, 0.3085, -0.7371, 0.6013, 0.3126, -0.8123, 0.4925, 0.007922, 0.9287, -0.3707, 0.005669, 0.9267, -0.3757, -0.3093, 0.9503, 0.03444, -0.3, 0.9529, 0.04419, 0.02224, 0.9289, -0.3698, 0.007922, 0.9287, -0.3707, -0.3, 0.9529, 0.04419, -0.2933, 0.9552, 0.04043, -0.2933, 0.9552, 0.04043, -0.5254, 0.7255, 0.4444, -0.3063, 0.951, 0.04223, 0.02045, 0.9335, -0.3579, 0.9987, 0.04718, 0.02105, 0.8409, 0.4892, 0.2315, 0.8595, 0.4286, 0.2785, 1.0, 0.006667, 0.001086, -0.06405, -0.6489, 0.7582, -0.5756, -0.5628, 0.5933, -0.9024, -0.2096, 0.3766, -0.5404, -0.4786, 0.6921, -0.8042, 0.5684, -0.1737, -0.7892, 0.5572, -0.2582, -0.9773, 0.2021, 0.06365, -0.9846, 0.1454, 0.09704])] * 3)])

# ---- objects
ob_tree_003 = bpy.data.objects.new('Tree_003', me_tree_003mesh)

# ---- transforms, parenting, visibility, modifiers, constraints
ob_tree_003.location = (0.0, -9.095e-13, 0.0)
ob_tree_003.scale = (5.0, 5.0, 5.0)
ob_tree_003.color = (0.8, 0.8, 0.8, 1.0)
ob_tree_003.lineart.crease_threshold = 0.0

# ---- collection membership
scene.collection.objects.link(ob_tree_003)

# ---- scene / render settings (as saved in the file)
scene.frame_start = 1; scene.frame_end = 250; scene.frame_set(1)
scene.render.engine = 'BLENDER_EEVEE_NEXT'
scene.render.fps = 30
scene.cycles.use_denoising = False
scene.cycles.samples = 128
scene.cycles.sampling_pattern = 'TABULATED_SOBOL'
scene.cycles.use_adaptive_sampling = False
scene.cycles.use_light_tree = False
scene.view_settings.view_transform = 'Filmic'
bpy.context.view_layer.update()

# ---- added for rendering (the .blend has no active camera and no usable light): camera, sun
cam_auto = bpy.data.cameras.new('AutoCamera')
cam_auto.lens = 50.0
cam_auto.sensor_width = 36.0
cam_auto.clip_end = 1935.48
ob_auto_camera = bpy.data.objects.new('AutoCamera', cam_auto)
scene.collection.objects.link(ob_auto_camera)
ob_auto_camera.location = (111.312, -133.967, 147.063)
ob_auto_camera.rotation_euler = (1.09748, -7.21219e-08, 0.694738)
scene.camera = ob_auto_camera
light_auto_sun = bpy.data.lights.new('AutoSun', 'SUN')
light_auto_sun.energy = 3.0
light_auto_sun.angle = 0.0523599
ob_auto_sun = bpy.data.objects.new('AutoSun', light_auto_sun)
scene.collection.objects.link(ob_auto_sun)
ob_auto_sun.rotation_euler = (0.872665, 0.174533, 0.523599)
bpy.context.view_layer.update()
